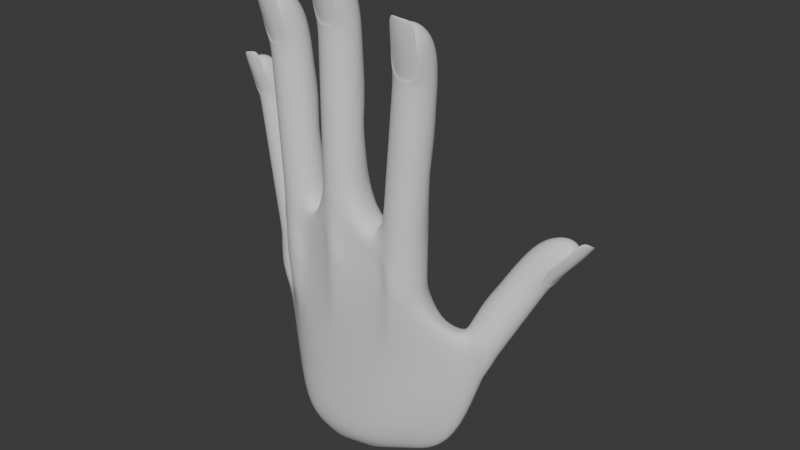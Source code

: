 # Source: hand.blend  (saved by Blender 5.0.119; exported with 4.5.12 LTS)
import bpy
from mathutils import Matrix  # noqa: F401  (used for matrix-valued properties, if any)

bpy.ops.wm.read_factory_settings(use_empty=True)
scene = bpy.context.scene
scene.name = 'Scene'

# ---- collections
col_collection = bpy.data.collections.new('Collection'); scene.collection.children.link(col_collection)

# ---- world
world_world = bpy.data.worlds.new('World'); scene.world = world_world
world_world.use_nodes = True; world_world.node_tree.nodes.clear()
_N = world_world.node_tree.nodes; _L = world_world.node_tree.links
n0 = _N.new('ShaderNodeOutputWorld'); n0.name = 'World Output'; n0.location = (200, 100)
n1 = _N.new('ShaderNodeBackground'); n1.name = 'Background'; n1.location = (-200, 100)
n1.inputs[0].default_value = (0.05088, 0.05088, 0.05088, 1.0)
_L.new(n1.outputs[0], n0.inputs[0])
n0.is_active_output = True
world_world.color = (0.05088, 0.05088, 0.05088)
world_world.sun_shadow_jitter_overblur = 0.0

# ---- meshes
me_cylinder = bpy.data.meshes.new('Cylinder')
me_cylinder.from_pydata([(-0.3509, 1.776, -4.293), (0.5051, 0.4021, 4.948), (0.3852, 1.35, -4.374), (1.222, 0.1654, 4.8), (0.7507, 0.3234, -4.407), (1.307, -0.388, 4.662), (0.5101, -0.4027, -4.372), (1.18, -0.699, 4.506), (-0.1712, -0.7448, -4.291), (0.5695, -0.9979, 4.518), (0.6088, -0.5495, 5.386), (0.6421, 1.009, -1.539), (0.6824, 1.012, -1.044), (0.8935, 1.03, 1.543), (0.9338, 1.033, 2.037), (0.2108, 1.275, 2.118), (0.1704, 1.272, 1.623), (-0.04058, 1.254, -0.9637), (-0.08092, 1.251, -1.458), (1.233, 0.3636, 1.51), (1.274, 0.367, 2.004), (0.9819, 0.3426, -1.572), (1.022, 0.346, -1.077), (0.9927, -0.3624, 1.544), (1.033, -0.3591, 2.039), (0.7413, -0.3834, -1.538), (0.7817, -0.38, -1.043), (0.3113, -0.7045, 1.625), (0.3517, -0.7012, 2.12), (0.05995, -0.7255, -1.456), (0.1003, -0.7221, -0.9618), (1.098, 0.8736, 3.9), (1.392, 0.2632, 3.357), (0.3809, 1.11, 4.048), (1.023, -0.4169, 2.838), (0.4126, -0.7158, 2.85), (0.5789, -1.019, 4.614), (1.266, -0.6819, 4.601), (1.091, -0.3669, 2.738), (0.4037, -0.7036, 2.752), (0.9935, -0.3618, 2.906), (1.171, -0.7877, 4.487), (0.4138, -0.6586, 2.914), (0.5741, -1.086, 4.498), (0.6678, -1.175, 5.562), (1.278, -0.8756, 5.55), (1.269, -0.9643, 5.531), (0.6723, -1.262, 5.542), (-0.2075, 1.395, -2.876), (0.5155, 1.153, -2.957), (0.8663, 0.333, -2.989), (0.6257, -0.393, -2.955), (-0.05564, -0.7351, -2.874), (0.777, 1.174, 0.249), (1.128, 0.3548, 0.2162), (0.05398, 1.417, 0.3297), (0.8872, -0.3712, 0.2505), (0.2058, -0.7133, 0.3318), (-1.019, 1.251, -4.212), (-0.1822, 0.06545, 4.962), (-1.235, 0.182, -4.177), (-0.2093, -0.4959, 4.837), (-0.8942, -0.5026, -4.21), (-0.067, -0.7877, 4.65), (-0.7623, 0.9087, -1.377), (-0.7219, 0.912, -0.8824), (-0.5109, 0.9296, 1.705), (-0.4706, 0.933, 2.199), (-0.7528, 0.2223, 1.739), (-0.7125, 0.2256, 2.234), (-1.004, 0.2013, -1.343), (-0.9638, 0.2047, -0.8481), (-0.4117, -0.4624, 1.706), (-0.3713, -0.459, 2.201), (-0.6631, -0.4833, -1.376), (-0.6227, -0.48, -0.881), (-0.3064, 0.7737, 4.062), (-0.5941, 0.1219, 3.586), (-0.2239, -0.5056, 2.982), (-0.1382, -0.7819, 4.763), (-0.3134, -0.4668, 2.9), (-0.1924, -0.4462, 3.042), (-0.04883, -0.8745, 4.628), (0.03126, -0.9644, 5.694), (0.04943, -1.051, 5.672), (-0.8888, 1.053, -2.794), (-1.12, 0.1917, -2.76), (-0.7787, -0.493, -2.793), (-0.6274, 1.075, 0.4111), (-0.8583, 0.2135, 0.4455), (-0.5172, -0.4712, 0.4126), (-3.345, 1.527, -3.193), (-3.345, 0.08684, 6.522), (-2.638, 1.05, -3.193), (-2.638, -0.2001, 6.454), (-2.345, -1.788e-07, -3.193), (-2.581, -0.758, 6.322), (-2.638, -0.7071, -3.193), (-2.717, -1.059, 6.149), (-3.345, -1.0, -3.193), (-3.345, -1.314, 6.089), (-3.345, -0.8702, 6.961), (-2.638, 0.6884, -0.3442), (-2.638, 0.6884, 0.1529), (-2.638, 0.6884, 3.182), (-2.638, 0.6884, 3.679), (-3.345, 0.9813, 3.679), (-3.345, 0.9813, 3.182), (-3.345, 0.9813, 0.1529), (-3.345, 0.9813, -0.3442), (-2.345, -1.788e-07, 3.182), (-2.345, -1.788e-07, 3.679), (-2.345, -1.788e-07, -0.3442), (-2.345, -1.788e-07, 0.1529), (-2.638, -0.7071, 3.182), (-2.638, -0.7071, 3.679), (-2.638, -0.7071, -0.3442), (-2.638, -0.7071, 0.1529), (-3.345, -1.0, 3.182), (-3.345, -1.0, 3.679), (-3.345, -1.0, -0.3442), (-3.345, -1.0, 0.1529), (-2.638, 0.516, 5.551), (-2.345, -0.1132, 5.038), (-3.345, 0.803, 5.619), (-2.717, -0.7649, 4.473), (-3.345, -1.02, 4.413), (-3.345, -1.335, 6.186), (-2.638, -1.048, 6.254), (-2.638, -0.7197, 4.382), (-3.345, -1.007, 4.314), (-2.748, -0.7079, 4.538), (-2.731, -1.147, 6.128), (-3.345, -0.9627, 4.477), (-3.345, -1.402, 6.068), (-3.345, -1.498, 7.138), (-2.717, -1.243, 7.198), (-2.731, -1.331, 7.177), (-3.345, -1.586, 7.117), (-3.345, 1.135, -1.768), (-2.638, 0.8425, -1.768), (-2.345, -1.788e-07, -1.768), (-2.638, -0.7071, -1.768), (-3.345, -1.0, -1.768), (-2.638, 0.8425, 1.453), (-2.345, -1.788e-07, 1.453), (-3.345, 1.135, 1.453), (-2.638, -0.7071, 1.453), (-3.345, -1.0, 1.453), (-4.052, 1.05, -3.193), (-4.052, -0.2001, 6.454), (-4.345, -1.788e-07, -3.193), (-4.108, -0.758, 6.322), (-4.052, -0.7071, -3.193), (-3.972, -1.059, 6.149), (-4.052, 0.6884, -0.3442), (-4.052, 0.6884, 0.1529), (-4.052, 0.6884, 3.182), (-4.052, 0.6884, 3.679), (-4.345, -1.788e-07, 3.182), (-4.345, -1.788e-07, 3.679), (-4.345, -1.788e-07, -0.3442), (-4.345, -1.788e-07, 0.1529), (-4.052, -0.7071, 3.182), (-4.052, -0.7071, 3.679), (-4.052, -0.7071, -0.3442), (-4.052, -0.7071, 0.1529), (-4.052, 0.516, 5.551), (-4.345, -0.1132, 5.038), (-3.972, -0.7649, 4.473), (-4.052, -1.048, 6.254), (-4.052, -0.7197, 4.382), (-3.942, -0.7079, 4.538), (-3.959, -1.147, 6.128), (-3.972, -1.243, 7.198), (-3.959, -1.331, 7.177), (-4.052, 0.8425, -1.768), (-4.345, -1.788e-07, -1.768), (-4.052, -0.7071, -1.768), (-4.052, 0.8425, 1.453), (-4.345, -1.788e-07, 1.453), (-4.052, -0.7071, 1.453), (-6.054, 1.915, -4.262), (-6.731, 0.5048, 4.997), (-5.372, 1.406, -4.199), (-6.035, 0.1848, 4.991), (-5.13, 0.3427, -4.174), (-5.997, -0.3755, 4.865), (-5.455, -0.3499, -4.199), (-6.135, -0.6704, 4.68), (-6.173, -0.6094, -4.262), (-6.768, -0.8957, 4.564), (-6.804, -0.4498, 5.434), (-5.576, 1.053, -1.359), (-5.609, 1.054, -0.8637), (-5.779, 1.062, 1.729), (-5.812, 1.064, 2.224), (-6.502, 1.39, 2.162), (-6.47, 1.388, 1.666), (-6.299, 1.38, -0.9263), (-6.267, 1.378, -1.422), (-5.52, 0.361, 1.755), (-5.552, 0.3625, 2.25), (-5.317, 0.3515, -1.333), (-5.349, 0.353, -0.8377), (-5.845, -0.3316, 1.729), (-5.877, -0.3301, 2.224), (-5.642, -0.3412, -1.359), (-5.674, -0.3396, -0.8637), (-6.563, -0.5911, 1.666), (-6.595, -0.5896, 2.162), (-6.36, -0.6007, -1.422), (-6.392, -0.5991, -0.9263), (-5.943, 0.8974, 4.091), (-5.647, 0.2536, 3.605), (-6.638, 1.217, 4.096), (-6.011, -0.3816, 3.009), (-6.644, -0.6069, 2.893), (-6.775, -0.9168, 4.661), (-6.062, -0.6629, 4.791), (-5.924, -0.3405, 2.925), (-6.637, -0.5943, 2.795), (-6.043, -0.3231, 3.071), (-6.151, -0.7575, 4.658), (-6.646, -0.5499, 2.958), (-6.771, -0.9834, 4.544), (-6.845, -1.076, 5.61), (-6.212, -0.8511, 5.726), (-6.229, -0.9382, 5.704), (-6.848, -1.164, 5.59), (-6.166, 1.528, -2.842), (-5.476, 1.202, -2.779), (-5.223, 0.3471, -2.753), (-5.548, -0.3455, -2.779), (-6.266, -0.6051, -2.842), (-5.687, 1.212, 0.4325), (-5.435, 0.357, 0.4585), (-6.377, 1.538, 0.3699), (-5.759, -0.3356, 0.4325), (-6.477, -0.5951, 0.3699), (-6.781, 1.472, -4.325), (-7.444, 0.251, 4.866), (-7.122, 0.4362, -4.351), (-7.518, -0.3041, 4.729), (-6.863, -0.2838, -4.325), (-7.385, -0.6117, 4.569), (-6.985, 1.119, -1.484), (-7.017, 1.12, -0.9889), (-7.188, 1.129, 1.604), (-7.22, 1.13, 2.099), (-7.512, 0.4545, 1.578), (-7.544, 0.4561, 2.073), (-7.309, 0.445, -1.51), (-7.341, 0.4465, -1.015), (-7.253, -0.2655, 1.604), (-7.286, -0.264, 2.099), (-7.05, -0.275, -1.484), (-7.083, -0.2735, -0.9889), (-7.351, 0.9636, 3.965), (-7.639, 0.3472, 3.428), (-7.261, -0.3229, 2.898), (-7.471, -0.5968, 4.666), (-7.332, -0.2744, 2.8), (-7.233, -0.2673, 2.965), (-7.374, -0.7, 4.549), (-7.463, -0.7924, 5.615), (-7.452, -0.8808, 5.595), (-6.884, 1.268, -2.905), (-7.215, 0.4406, -2.931), (-6.957, -0.2794, -2.905), (-7.095, 1.278, 0.3073), (-7.427, 0.4505, 0.2814), (-7.168, -0.2695, 0.3073), (-8.269, 2.861, -5.929), (-9.412, 1.807, 1.186), (-7.741, 2.466, -5.802), (-8.869, 1.559, 1.26), (-7.551, 1.636, -5.747), (-8.829, 1.12, 1.17), (-7.8, 1.094, -5.798), (-8.924, 0.8886, 1.014), (-8.354, 0.8886, -5.923), (-9.408, 0.7099, 0.857), (-9.496, 1.063, 1.524), (-8.089, 2.205, -3.62), (-8.147, 2.209, -3.239), (-8.454, 2.228, -1.248), (-8.512, 2.232, -0.8673), (-9.046, 2.484, -0.9938), (-8.988, 2.48, -1.374), (-8.681, 2.461, -3.366), (-8.623, 2.457, -3.746), (-8.252, 1.681, -1.194), (-8.31, 1.685, -0.8136), (-7.887, 1.658, -3.566), (-7.945, 1.662, -3.185), (-8.501, 1.139, -1.245), (-8.56, 1.142, -0.864), (-8.136, 1.115, -3.616), (-8.195, 1.119, -3.236), (-9.055, 0.9331, -1.37), (-9.114, 0.9369, -0.9891), (-8.69, 0.9099, -3.741), (-8.749, 0.9137, -3.361), (-8.739, 2.111, 0.5664), (-8.474, 1.607, 0.2273), (-9.281, 2.359, 0.492), (-8.716, 1.106, -0.2699), (-9.201, 0.927, -0.4271), (-9.42, 0.6939, 0.9312), (-8.875, 0.8952, 1.108), (-8.643, 1.138, -0.3257), (-9.189, 0.9364, -0.5028), (-8.745, 1.152, -0.2261), (-8.935, 0.8204, 0.9961), (-9.206, 0.972, -0.3779), (-9.409, 0.6412, 0.8413), (-9.538, 0.574, 1.661), (-9.054, 0.7527, 1.818), (-9.065, 0.6844, 1.8), (-9.539, 0.5053, 1.645), (-8.45, 2.567, -4.837), (-7.916, 2.315, -4.711), (-7.719, 1.647, -4.657), (-7.968, 1.105, -4.707), (-8.522, 0.8993, -4.832), (-8.295, 2.339, -2.244), (-8.099, 1.671, -2.19), (-8.829, 2.591, -2.37), (-8.348, 1.129, -2.24), (-8.902, 0.9234, -2.365), (-8.829, 2.513, -6.054), (-9.958, 1.605, 1.008), (-9.09, 1.702, -6.103), (-10.0, 1.171, 0.8986), (-8.888, 1.141, -6.049), (-9.89, 0.9299, 0.7909), (-9.177, 2.251, -3.871), (-9.235, 2.255, -3.491), (-9.542, 2.275, -1.5), (-9.6, 2.278, -1.119), (-9.79, 1.747, -1.55), (-9.849, 1.751, -1.169), (-9.426, 1.724, -3.922), (-9.484, 1.727, -3.541), (-9.589, 1.185, -1.496), (-9.648, 1.189, -1.116), (-9.224, 1.162, -3.868), (-9.283, 1.166, -3.487), (-9.827, 2.158, 0.3148), (-10.01, 1.672, -0.1285), (-9.682, 1.147, -0.4932), (-9.963, 0.9418, 0.8568), (-9.731, 1.184, -0.5773), (-9.664, 1.191, -0.4386), (-9.88, 0.8608, 0.7777), (-10.02, 0.794, 1.595), (-10.01, 0.7248, 1.582), (-9.004, 2.361, -4.962), (-9.258, 1.713, -5.013), (-9.056, 1.151, -4.959), (-9.383, 2.385, -2.496), (-9.637, 1.737, -2.546), (-9.436, 1.175, -2.492), (4.678, 4.819, -4.543), (4.951, 5.337, -5.078), (5.42, 5.202, -5.384), (5.629, 4.947, -5.542), (5.813, 4.319, -5.319), (5.722, 4.753, -4.467), (1.807, 3.157, -10.06), (1.988, 3.344, -9.653), (2.937, 4.321, -7.509), (3.118, 4.508, -7.1), (2.815, 3.965, -6.619), (2.634, 3.779, -7.029), (1.685, 2.801, -9.173), (1.504, 2.615, -9.582), (3.586, 4.41, -7.878), (3.767, 4.596, -7.468), (2.456, 3.246, -10.43), (2.638, 3.432, -10.02), (4.225, 3.985, -7.926), (4.407, 4.172, -7.517), (3.096, 2.821, -10.48), (3.277, 3.008, -10.07), (4.463, 3.302, -7.621), (4.644, 3.489, -7.212), (3.334, 2.138, -10.17), (3.515, 2.325, -9.765), (3.96, 5.17, -5.608), (4.367, 5.08, -6.382), (3.687, 4.651, -5.074), (4.746, 4.388, -6.835), (4.93, 3.76, -6.613), (5.868, 4.35, -5.246), (5.661, 5.058, -5.497), (4.675, 4.433, -6.941), (4.882, 3.726, -6.69), (4.715, 4.399, -6.748), (5.702, 4.906, -5.577), (4.901, 3.798, -6.543), (5.887, 4.29, -5.362), (6.366, 4.669, -4.509), (6.182, 5.297, -4.732), (6.254, 5.256, -4.768), (6.439, 4.64, -4.553), (2.32, 3.87, -8.535), (3.112, 3.921, -8.949), (2.017, 3.327, -8.055), (3.751, 3.497, -8.998), (3.989, 2.813, -8.693), (4.885, 4.111, -4.292), (5.35, 3.878, -4.536), (5.571, 3.858, -4.845), (1.742, 1.931, -9.277), (1.923, 2.118, -8.867), (2.871, 3.095, -6.724), (3.053, 3.282, -6.314), (3.493, 2.675, -6.767), (3.675, 2.862, -6.357), (2.364, 1.511, -9.32), (2.545, 1.698, -8.911), (4.16, 2.759, -7.141), (4.341, 2.946, -6.731), (3.031, 1.595, -9.694), (3.212, 1.782, -9.284), (3.894, 3.944, -4.823), (4.275, 3.346, -5.271), (4.688, 3.299, -6.138), (5.595, 3.831, -4.711), (4.609, 3.207, -6.156), (4.66, 3.364, -6.085), (5.645, 3.841, -4.896), (6.124, 4.208, -4.035), (6.198, 4.191, -4.086), (2.255, 2.644, -7.75), (3.019, 2.187, -7.839), (3.686, 2.271, -8.213), (-1.698, 0.06942, -4.453), (-1.745, -0.6049, -4.789), (-1.807, 1.151, -4.789), (-4.737, 0.1713, -4.692), (-4.712, 1.228, -4.705), (-4.753, -0.5285, -4.705), (-7.433, 1.036, -6.138), (-7.353, 1.969, -6.166), (-7.424, 0.4051, -6.168), (0.4031, -0.4027, -5.403), (-0.2782, -0.7448, -5.322), (-1.001, -0.5026, -5.241), (-2.647, -0.7071, -4.516), (-3.355, -1.0, -4.516), (-3.345, 1.527, -4.781), (-4.062, -0.7071, -4.516), (-8.879, 1.702, -7.494), (-8.627, 2.513, -7.408), (-5.426, -0.3499, -5.464), (-6.144, -0.6094, -5.527), (0.7507, 0.3234, -5.57), (-6.834, -0.2838, -5.589), (-8.096, 2.861, -7.333), (-5.941, 1.915, -5.648), (-7.614, 1.094, -7.084), (-8.145, 0.8886, -7.286), (0.3852, 1.35, -5.537), (-8.656, 1.141, -7.487), (-0.5292, 1.776, -5.809), (0.4031, -0.4027, -7.31), (-0.2782, -0.7448, -7.228), (-1.001, -0.5026, -7.147), (-2.647, -0.7071, -6.422), (-3.355, -1.0, -6.422), (-3.345, 2.709, -6.688), (-4.062, -0.7071, -6.422), (-8.879, 1.702, -9.401), (-8.627, 2.513, -9.315), (-5.426, -0.3499, -7.37), (-6.144, -0.6094, -7.433), (0.7507, 0.3234, -7.476), (-6.834, -0.2838, -7.495), (-8.096, 3.02, -9.24), (-5.941, 3.097, -7.554), (-7.614, 1.094, -8.99), (-8.145, 0.8886, -9.192), (0.3852, 1.35, -7.443), (-8.656, 1.141, -9.393), (-1.605, 2.958, -7.497), (-8.627, 2.513, -8.362), (-8.879, 1.702, -8.448), (-5.426, -0.3499, -6.417), (0.7507, 0.3234, -6.523), (0.3852, 1.35, -6.49), (-8.096, 2.861, -8.286), (-4.062, -0.7071, -5.469), (-6.834, -0.2838, -6.542), (0.4031, -0.4027, -6.356), (-7.614, 1.094, -8.037), (-3.345, 1.527, -5.735), (-5.941, 1.915, -6.601), (-1.001, -0.5026, -6.194), (-2.647, -0.7071, -5.469), (-0.5292, 1.776, -6.762), (-8.656, 1.141, -8.44), (-5.718, -0.4555, -6.443), (-6.144, -0.6094, -6.025), (-6.553, -0.4162, -6.517), (-6.144, -0.6094, -6.934), (-5.718, -0.4555, -5.988), (-6.553, -0.4162, -6.062), (-6.553, -0.4162, -6.971), (-5.718, -0.4555, -6.897), (0.1257, -0.542, -6.323), (-0.2782, -0.7448, -5.821), (-0.7068, -0.6012, -6.227), (-0.2782, -0.7448, -6.73), (0.1257, -0.542, -5.869), (-0.7068, -0.6012, -5.773), (-0.7068, -0.6012, -6.682), (0.1257, -0.542, -6.778), (-7.745, 1.043, -8.087), (-8.145, 0.8886, -7.784), (-8.529, 1.078, -8.39), (-8.145, 0.8886, -8.694), (-7.745, 1.043, -7.632), (-8.529, 1.078, -7.936), (-8.529, 1.078, -8.845), (-7.745, 1.043, -8.541), (-2.935, -0.8261, -5.469), (-3.355, -1.0, -5.014), (-3.774, -0.8261, -5.469), (-3.355, -1.0, -5.923), (-2.935, -0.8261, -5.014), (-3.774, -0.8261, -5.014), (-3.774, -0.8261, -5.923), (-2.935, -0.8261, -5.923), (-0.2782, -0.7448, -6.275), (-3.355, -1.0, -5.469), (-6.144, -0.6094, -6.48), (-8.145, 0.8886, -8.239), (1.744, 2.727, -10.9), (0.4709, 2.212, -11.08), (1.232, 1.009, -8.642), (0.9026, 1.843, -8.799), (1.402, 0.5131, -8.487), (1.591, 2.836, -11.53), (2.324, 3.075, -11.5), (2.789, 2.07, -11.6), (2.215, 1.441, -11.42), (-0.8326, -0.3348, -10.75), (-3.877, -0.5539, -10.4), (-3.722, 1.529, -10.48), (-8.723, 1.688, -10.84), (-8.484, 2.418, -10.82), (-6.376, -0.202, -10.68), (-7.979, 2.733, -10.8), (-6.193, 1.879, -10.72), (-8.018, 1.106, -10.79), (-2.386, 1.754, -10.54), (0.7731, 0.6195, -11.1), (-2.272, 2.354, -17.16), (-1.961, 2.287, -17.13), (-1.654, 1.699, -17.12), (-2.007, 1.484, -17.11), (-3.431, 0.6083, -17.05), (-4.346, 0.4955, -17.17), (-4.184, 2.546, -17.28), (-6.302, 1.606, -17.15), (-6.191, 1.964, -17.15), (-5.577, 0.6683, -17.2), (-5.956, 2.119, -17.14), (-5.404, 2.374, -17.3), (-5.974, 1.313, -17.14), (-3.494, 2.404, -17.06), (-2.859, 2.547, -17.19), (-2.262, 0.8216, -17.05), (1.904, 1.938, -14.56), (1.442, 2.904, -14.52), (0.8168, 3.264, -14.54), (-7.221, 4.125, -14.65), (-8.19, 2.321, -14.02), (-8.391, 1.672, -14.04), (-7.798, 1.151, -14.0), (-6.463, -0.01234, -13.87), (-4.308, -0.3248, -13.71), (-5.473, 4.643, -14.38), (-1.215, -0.1262, -14.08), (0.1382, 0.7226, -14.28), (-4.212, 2.142, -13.89), (-2.745, 4.645, -14.38), (1.353, 1.454, -14.46), (-0.7408, 4.135, -14.79), (0.6391, 1.86, -16.48), (-7.114, 3.151, -16.54), (-7.918, 1.663, -16.29), (-6.45, 0.09913, -16.28), (-5.962, 2.975, -16.49), (-2.295, -0.00351, -16.22), (-4.376, 1.785, -16.26), (-2.692, 2.889, -16.44), (-1.629, 2.955, -16.58), (0.1644, 2.804, -16.48), (-0.4193, 2.843, -16.49), (-7.732, 2.264, -16.29), (-7.369, 1.177, -16.28), (-4.419, -0.1901, -16.18), (-1.042, 0.7832, -16.33), (0.08477, 1.461, -16.44)], [], [(37, 5, 10), (3, 1, 10), (5, 3, 10), (36, 37, 10), (26, 30, 29, 25), (24, 28, 27, 23), (22, 26, 25, 21), (20, 24, 23, 19), (12, 22, 21, 11), (14, 20, 19, 13), (17, 12, 11, 18), (15, 14, 13, 16), (48, 18, 11, 49), (53, 13, 19, 54), (49, 11, 21, 50), (55, 16, 13, 53), (31, 3, 5, 32), (33, 1, 3, 31), (32, 5, 37, 38), (54, 19, 23, 56), (50, 21, 25, 51), (35, 34, 40, 42), (56, 23, 27, 57), (51, 25, 29, 52), (24, 38, 39, 28), (20, 32, 38, 24), (15, 33, 31, 14), (14, 31, 32, 20), (41, 7, 45, 46), (7, 34, 38, 37), (34, 35, 39, 38), (34, 7, 41, 40), (37, 36, 9, 7), (40, 41, 43, 42), (45, 44, 47, 46), (7, 9, 44, 45), (43, 41, 46, 47), (6, 51, 52, 8), (4, 50, 51, 6), (2, 49, 50, 4), (0, 48, 49, 2), (26, 56, 57, 30), (22, 54, 56, 26), (17, 55, 53, 12), (12, 53, 54, 22), (79, 10, 61), (59, 10, 1), (61, 10, 59), (36, 10, 79), (75, 74, 29, 30), (73, 72, 27, 28), (71, 70, 74, 75), (69, 68, 72, 73), (65, 64, 70, 71), (67, 66, 68, 69), (17, 18, 64, 65), (15, 16, 66, 67), (48, 85, 64, 18), (88, 89, 68, 66), (85, 86, 70, 64), (55, 88, 66, 16), (76, 77, 61, 59), (33, 76, 59, 1), (77, 80, 79, 61), (89, 90, 72, 68), (86, 87, 74, 70), (35, 42, 81, 78), (90, 57, 27, 72), (87, 52, 29, 74), (73, 28, 39, 80), (69, 73, 80, 77), (15, 67, 76, 33), (67, 69, 77, 76), (82, 84, 83, 63), (63, 79, 80, 78), (78, 80, 39, 35), (78, 81, 82, 63), (79, 63, 9, 36), (81, 42, 43, 82), (83, 84, 47, 44), (63, 83, 44, 9), (43, 47, 84, 82), (62, 8, 52, 87), (60, 62, 87, 86), (58, 60, 86, 85), (0, 58, 85, 48), (75, 30, 57, 90), (71, 75, 90, 89), (17, 65, 88, 55), (65, 71, 89, 88), (128, 96, 101), (94, 92, 101), (96, 94, 101), (127, 128, 101), (117, 121, 120, 116), (115, 119, 118, 114), (113, 117, 116, 112), (111, 115, 114, 110), (103, 113, 112, 102), (105, 111, 110, 104), (108, 103, 102, 109), (106, 105, 104, 107), (139, 109, 102, 140), (144, 104, 110, 145), (140, 102, 112, 141), (146, 107, 104, 144), (122, 94, 96, 123), (124, 92, 94, 122), (123, 96, 128, 129), (145, 110, 114, 147), (141, 112, 116, 142), (126, 125, 131, 133), (147, 114, 118, 148), (142, 116, 120, 143), (115, 129, 130, 119), (111, 123, 129, 115), (106, 124, 122, 105), (105, 122, 123, 111), (132, 98, 136, 137), (98, 125, 129, 128), (125, 126, 130, 129), (125, 98, 132, 131), (128, 127, 100, 98), (131, 132, 134, 133), (136, 135, 138, 137), (98, 100, 135, 136), (134, 132, 137, 138), (97, 142, 143, 99), (95, 141, 142, 97), (93, 140, 141, 95), (91, 139, 140, 93), (117, 147, 148, 121), (113, 145, 147, 117), (108, 146, 144, 103), (103, 144, 145, 113), (170, 101, 152), (150, 101, 92), (152, 101, 150), (127, 101, 170), (166, 165, 120, 121), (164, 163, 118, 119), (162, 161, 165, 166), (160, 159, 163, 164), (156, 155, 161, 162), (158, 157, 159, 160), (108, 109, 155, 156), (106, 107, 157, 158), (139, 176, 155, 109), (179, 180, 159, 157), (176, 177, 161, 155), (146, 179, 157, 107), (167, 168, 152, 150), (124, 167, 150, 92), (168, 171, 170, 152), (180, 181, 163, 159), (177, 178, 165, 161), (126, 133, 172, 169), (181, 148, 118, 163), (178, 143, 120, 165), (164, 119, 130, 171), (160, 164, 171, 168), (106, 158, 167, 124), (158, 160, 168, 167), (173, 175, 174, 154), (154, 170, 171, 169), (169, 171, 130, 126), (169, 172, 173, 154), (170, 154, 100, 127), (172, 133, 134, 173), (174, 175, 138, 135), (154, 174, 135, 100), (134, 138, 175, 173), (153, 99, 143, 178), (151, 153, 178, 177), (149, 151, 177, 176), (91, 149, 176, 139), (166, 121, 148, 181), (162, 166, 181, 180), (108, 156, 179, 146), (156, 162, 180, 179), (219, 187, 192), (185, 183, 192), (187, 185, 192), (218, 219, 192), (208, 212, 211, 207), (206, 210, 209, 205), (204, 208, 207, 203), (202, 206, 205, 201), (194, 204, 203, 193), (196, 202, 201, 195), (199, 194, 193, 200), (197, 196, 195, 198), (230, 200, 193, 231), (235, 195, 201, 236), (231, 193, 203, 232), (237, 198, 195, 235), (213, 185, 187, 214), (215, 183, 185, 213), (214, 187, 219, 220), (236, 201, 205, 238), (232, 203, 207, 233), (217, 216, 222, 224), (238, 205, 209, 239), (233, 207, 211, 234), (206, 220, 221, 210), (202, 214, 220, 206), (197, 215, 213, 196), (196, 213, 214, 202), (223, 189, 227, 228), (189, 216, 220, 219), (216, 217, 221, 220), (216, 189, 223, 222), (219, 218, 191, 189), (222, 223, 225, 224), (227, 226, 229, 228), (189, 191, 226, 227), (225, 223, 228, 229), (188, 233, 234, 190), (186, 232, 233, 188), (184, 231, 232, 186), (182, 230, 231, 184), (208, 238, 239, 212), (204, 236, 238, 208), (199, 237, 235, 194), (194, 235, 236, 204), (261, 192, 243), (241, 192, 183), (243, 192, 241), (218, 192, 261), (257, 256, 211, 212), (255, 254, 209, 210), (253, 252, 256, 257), (251, 250, 254, 255), (247, 246, 252, 253), (249, 248, 250, 251), (199, 200, 246, 247), (197, 198, 248, 249), (230, 267, 246, 200), (270, 271, 250, 248), (267, 268, 252, 246), (237, 270, 248, 198), (258, 259, 243, 241), (215, 258, 241, 183), (259, 262, 261, 243), (271, 272, 254, 250), (268, 269, 256, 252), (217, 224, 263, 260), (272, 239, 209, 254), (269, 234, 211, 256), (255, 210, 221, 262), (251, 255, 262, 259), (197, 249, 258, 215), (249, 251, 259, 258), (264, 266, 265, 245), (245, 261, 262, 260), (260, 262, 221, 217), (260, 263, 264, 245), (261, 245, 191, 218), (263, 224, 225, 264), (265, 266, 229, 226), (245, 265, 226, 191), (225, 229, 266, 264), (244, 190, 234, 269), (242, 244, 269, 268), (240, 242, 268, 267), (182, 240, 267, 230), (257, 212, 239, 272), (253, 257, 272, 271), (199, 247, 270, 237), (247, 253, 271, 270), (310, 278, 283), (276, 274, 283), (278, 276, 283), (309, 310, 283), (299, 303, 302, 298), (297, 301, 300, 296), (295, 299, 298, 294), (293, 297, 296, 292), (285, 295, 294, 284), (287, 293, 292, 286), (290, 285, 284, 291), (288, 287, 286, 289), (321, 291, 284, 322), (326, 286, 292, 327), (322, 284, 294, 323), (328, 289, 286, 326), (304, 276, 278, 305), (306, 274, 276, 304), (305, 278, 310, 311), (327, 292, 296, 329), (323, 294, 298, 324), (308, 307, 313, 315), (329, 296, 300, 330), (324, 298, 302, 325), (297, 311, 312, 301), (293, 305, 311, 297), (288, 306, 304, 287), (287, 304, 305, 293), (314, 280, 318, 319), (280, 307, 311, 310), (307, 308, 312, 311), (307, 280, 314, 313), (310, 309, 282, 280), (313, 314, 316, 315), (318, 317, 320, 319), (280, 282, 317, 318), (316, 314, 319, 320), (279, 324, 325, 281), (277, 323, 324, 279), (275, 322, 323, 277), (273, 321, 322, 275), (299, 329, 330, 303), (295, 327, 329, 299), (290, 328, 326, 285), (285, 326, 327, 295), (352, 283, 334), (332, 283, 274), (334, 283, 332), (309, 283, 352), (348, 347, 302, 303), (346, 345, 300, 301), (344, 343, 347, 348), (342, 341, 345, 346), (338, 337, 343, 344), (340, 339, 341, 342), (290, 291, 337, 338), (288, 289, 339, 340), (321, 358, 337, 291), (361, 362, 341, 339), (358, 359, 343, 337), (328, 361, 339, 289), (349, 350, 334, 332), (306, 349, 332, 274), (350, 353, 352, 334), (362, 363, 345, 341), (359, 360, 347, 343), (308, 315, 354, 351), (363, 330, 300, 345), (360, 325, 302, 347), (346, 301, 312, 353), (342, 346, 353, 350), (288, 340, 349, 306), (340, 342, 350, 349), (355, 357, 356, 336), (336, 352, 353, 351), (351, 353, 312, 308), (351, 354, 355, 336), (352, 336, 282, 309), (354, 315, 316, 355), (356, 357, 320, 317), (336, 356, 317, 282), (316, 320, 357, 355), (335, 281, 325, 360), (333, 335, 360, 359), (331, 333, 359, 358), (273, 331, 358, 321), (348, 303, 330, 363), (344, 348, 363, 362), (290, 338, 361, 328), (338, 344, 362, 361), (396, 366, 369), (365, 364, 369), (366, 365, 369), (395, 396, 369), (385, 389, 388, 384), (383, 387, 386, 382), (381, 385, 384, 380), (379, 383, 382, 378), (371, 381, 380, 370), (373, 379, 378, 372), (376, 371, 370, 377), (374, 373, 372, 375), (407, 372, 378, 408), (409, 375, 372, 407), (390, 365, 366, 391), (392, 364, 365, 390), (391, 366, 396, 397), (408, 378, 382, 410), (394, 393, 399, 401), (410, 382, 386, 411), (383, 397, 398, 387), (379, 391, 397, 383), (374, 392, 390, 373), (373, 390, 391, 379), (400, 367, 404, 405), (367, 393, 397, 396), (393, 394, 398, 397), (393, 367, 400, 399), (396, 395, 368, 367), (399, 400, 402, 401), (404, 403, 406, 405), (367, 368, 403, 404), (402, 400, 405, 406), (385, 410, 411, 389), (381, 408, 410, 385), (376, 409, 407, 371), (371, 407, 408, 381), (430, 369, 413), (412, 369, 364), (413, 369, 412), (395, 369, 430), (426, 425, 388, 389), (424, 423, 386, 387), (422, 421, 425, 426), (420, 419, 423, 424), (416, 415, 421, 422), (418, 417, 419, 420), (376, 377, 415, 416), (374, 375, 417, 418), (436, 437, 419, 417), (409, 436, 417, 375), (427, 428, 413, 412), (392, 427, 412, 364), (428, 431, 430, 413), (437, 438, 423, 419), (394, 401, 432, 429), (438, 411, 386, 423), (424, 387, 398, 431), (420, 424, 431, 428), (374, 418, 427, 392), (418, 420, 428, 427), (433, 435, 434, 414), (414, 430, 431, 429), (429, 431, 398, 394), (429, 432, 433, 414), (430, 414, 368, 395), (432, 401, 402, 433), (434, 435, 406, 403), (414, 434, 403, 368), (402, 406, 435, 433), (426, 389, 411, 438), (422, 426, 438, 437), (376, 416, 436, 409), (416, 422, 437, 436), (440, 439, 95, 97), (442, 443, 184, 186), (444, 442, 186, 188), (445, 446, 275, 277), (447, 445, 277, 279), (60, 58, 441, 439), (62, 60, 439, 440), (153, 151, 442, 444), (151, 149, 443, 442), (244, 242, 445, 447), (242, 240, 446, 445), (462, 461, 446), (462, 443, 453), (279, 281, 464, 463), (0, 2, 465, 467), (6, 8, 449, 448), (99, 153, 454, 452), (462, 182, 184, 443), (2, 4, 459, 465), (97, 99, 452, 451), (190, 244, 460, 458), (461, 273, 275, 446), (188, 190, 458, 457), (281, 335, 466, 464), (8, 62, 450, 449), (279, 463, 447), (467, 441, 58, 0), (441, 467, 453), (447, 460, 244), (188, 457, 444), (444, 454, 153), (97, 451, 440), (440, 450, 62), (6, 448, 459, 4), (91, 453, 443, 149), (182, 462, 446, 240), (441, 453, 91, 93), (457, 454, 444), (463, 460, 447), (451, 450, 440), (333, 331, 456, 455), (95, 439, 441, 93), (331, 273, 461, 456), (333, 455, 466, 335), (489, 488, 476, 475), (492, 491, 479, 485), (488, 493, 481, 476), (494, 490, 477, 474), (495, 497, 483, 480), (499, 498, 473, 482), (500, 501, 471, 470), (502, 492, 485, 487), (493, 499, 482, 481), (503, 489, 475, 486), (491, 496, 468, 479), (498, 502, 487, 473), (453, 467, 502, 498), (459, 448, 496, 491), (466, 455, 489, 503), (461, 462, 499, 493), (467, 465, 492, 502), (450, 451, 501, 500), (462, 453, 498, 499), (460, 463, 497, 495), (454, 457, 490, 494), (456, 461, 493, 488), (465, 459, 491, 492), (455, 456, 488, 489), (542, 543, 485, 479), (544, 542, 479, 468), (454, 533, 529, 452), (494, 530, 533, 454), (474, 534, 530, 494), (472, 531, 534, 474), (471, 535, 531, 472), (501, 528, 535, 471), (451, 532, 528, 501), (452, 529, 532, 451), (516, 513, 536, 512), (513, 517, 514, 536), (512, 536, 515, 519), (536, 514, 518, 515), (532, 529, 537, 528), (529, 533, 530, 537), (528, 537, 531, 535), (537, 530, 534, 531), (509, 506, 538, 505), (506, 510, 507, 538), (505, 538, 504, 508), (538, 507, 511, 504), (525, 522, 539, 521), (522, 526, 523, 539), (521, 539, 520, 524), (539, 523, 527, 520), (421, 415, 542, 544), (415, 377, 543, 542), (543, 377, 370, 540), (487, 485, 543, 541), (543, 540, 541), (478, 480, 554), (476, 481, 555, 553), (486, 475, 552, 557), (483, 484, 557), (425, 421, 548, 547), (370, 380, 546, 545), (468, 469, 549), (474, 477, 554, 550), (481, 482, 556, 555), (469, 470, 549), (480, 483, 557, 554), (380, 384, 547, 546), (388, 425, 547), (540, 370, 545, 541), (484, 486, 557), (384, 388, 547), (471, 472, 550), (470, 471, 550, 549), (487, 541, 558), (472, 474, 550), (475, 476, 553, 552), (482, 473, 551, 556), (477, 478, 554), (421, 544, 559, 548), (473, 487, 558, 551), (544, 468, 549, 559), (601, 592, 562, 561), (602, 601, 561, 560), (603, 593, 570, 568), (604, 594, 567, 572), (605, 595, 569, 565), (594, 603, 568, 567), (593, 596, 571, 570), (606, 597, 564, 575), (597, 605, 565, 564), (596, 598, 566, 571), (600, 602, 560, 574), (598, 599, 573, 566), (595, 604, 572, 569), (599, 600, 574, 573), (607, 606, 575, 563), (592, 607, 563, 562), (547, 548, 590, 576), (548, 559, 587, 590), (558, 541, 591, 589), (554, 557, 582, 583), (551, 558, 589, 588), (541, 545, 578, 591), (556, 551, 588, 585), (549, 550, 584, 586), (559, 549, 586, 587), (555, 556, 585, 579), (552, 553, 580, 581), (550, 554, 583, 584), (557, 552, 581, 582), (553, 555, 579, 580), (545, 546, 577, 578), (546, 547, 576, 577), (576, 590, 607, 592), (590, 587, 606, 607), (589, 591, 600, 599), (583, 582, 604, 595), (588, 589, 599, 598), (591, 578, 602, 600), (585, 588, 598, 596), (586, 584, 605, 597), (587, 586, 597, 606), (579, 585, 596, 593), (581, 580, 603, 594), (584, 583, 595, 605), (582, 581, 594, 604), (580, 579, 593, 603), (578, 577, 601, 602), (577, 576, 592, 601), (458, 505, 508, 457), (460, 509, 505, 458), (495, 506, 509, 460), (480, 510, 506, 495), (478, 507, 510, 480), (477, 511, 507, 478), (490, 504, 511, 477), (457, 508, 504, 490), (463, 524, 520, 497), (464, 521, 524, 463), (466, 525, 521, 464), (503, 522, 525, 466), (486, 526, 522, 503), (484, 523, 526, 486), (483, 527, 523, 484), (497, 520, 527, 483), (470, 518, 514, 500), (469, 515, 518, 470), (468, 519, 515, 469), (496, 512, 519, 468), (448, 516, 512, 496), (450, 517, 513, 449), (500, 514, 517, 450), (449, 513, 516, 448)])
me_cylinder.polygons.foreach_set('use_smooth', [True] * 631)
_uv = me_cylinder.uv_layers.new(name='UVMap')
_uv.uv.foreach_set('vector', [0.625, 1.0, 0.75, 1.0, 0.625, 1.0, 0.875, 1.0, 1.0, 1.0, 0.875, 1.0, 0.75, 1.0, 0.875, 1.0, 0.75, 1.0, 0.5, 1.0, 0.625, 1.0, 0.5, 1.0, 0.625, 0.68, 0.5, 0.68, 0.5, 0.6533, 0.625, 0.6533, 0.625, 0.8467, 0.5, 0.8467, 0.5, 0.82, 0.625, 0.82, 0.75, 0.68, 0.625, 0.68, 0.625, 0.6533, 0.75, 0.6533, 0.75, 0.8467, 0.625, 0.8467, 0.625, 0.82, 0.75, 0.82, 0.875, 0.68, 0.75, 0.68, 0.75, 0.6533, 0.875, 0.6533, 0.875, 0.8467, 0.75, 0.8467, 0.75, 0.82, 0.875, 0.82, 1.0, 0.68, 0.875, 0.68, 0.875, 0.6533, 1.0, 0.6533, 1.0, 0.8467, 0.875, 0.8467, 0.875, 0.82, 1.0, 0.82, 1.0, 0.5766, 1.0, 0.6533, 0.875, 0.6533, 0.875, 0.5766, 0.875, 0.75, 0.875, 0.82, 0.75, 0.82, 0.75, 0.75, 0.875, 0.5766, 0.875, 0.6533, 0.75, 0.6533, 0.75, 0.5766, 1.0, 0.75, 1.0, 0.82, 0.875, 0.82, 0.875, 0.75, 0.875, 0.9234, 0.875, 1.0, 0.75, 1.0, 0.75, 0.9234, 1.0, 0.9234, 1.0, 1.0, 0.875, 1.0, 0.875, 0.9234, 0.75, 0.9234, 0.75, 1.0, 0.625, 1.0, 0.625, 0.9234, 0.75, 0.75, 0.75, 0.82, 0.625, 0.82, 0.625, 0.75, 0.75, 0.5766, 0.75, 0.6533, 0.625, 0.6533, 0.625, 0.5766, 0.5, 0.9287, 0.611, 0.9287, 0.611, 0.9287, 0.5, 0.9287, 0.625, 0.75, 0.625, 0.82, 0.5, 0.82, 0.5, 0.75, 0.625, 0.5766, 0.625, 0.6533, 0.5, 0.6533, 0.5, 0.5766, 0.625, 0.8467, 0.625, 0.9234, 0.5, 0.9234, 0.5, 0.8467, 0.75, 0.8467, 0.75, 0.9234, 0.625, 0.9234, 0.625, 0.8467, 1.0, 0.8467, 1.0, 0.9234, 0.875, 0.9234, 0.875, 0.8467, 0.875, 0.8467, 0.875, 0.9234, 0.75, 0.9234, 0.75, 0.8467, 0.611, 0.9946, 0.611, 0.9946, 0.611, 0.9946, 0.611, 0.9946, 0.611, 0.9946, 0.611, 0.9287, 0.625, 0.9234, 0.625, 1.0, 0.611, 0.9287, 0.5, 0.9287, 0.5, 0.9234, 0.625, 0.9234, 0.611, 0.9287, 0.611, 0.9946, 0.611, 0.9946, 0.611, 0.9287, 0.625, 1.0, 0.5, 1.0, 0.5, 0.9946, 0.611, 0.9946, 0.611, 0.9287, 0.611, 0.9946, 0.5, 0.9946, 0.5, 0.9287, 0.611, 0.9946, 0.5, 0.9946, 0.5, 0.9946, 0.611, 0.9946, 0.611, 0.9946, 0.5, 0.9946, 0.5, 0.9946, 0.611, 0.9946, 0.5, 0.9946, 0.611, 0.9946, 0.611, 0.9946, 0.5, 0.9946, 0.625, 0.5, 0.625, 0.5766, 0.5, 0.5766, 0.5, 0.5, 0.75, 0.5, 0.75, 0.5766, 0.625, 0.5766, 0.625, 0.5, 0.875, 0.5, 0.875, 0.5766, 0.75, 0.5766, 0.75, 0.5, 1.0, 0.5, 1.0, 0.5766, 0.875, 0.5766, 0.875, 0.5, 0.625, 0.68, 0.625, 0.75, 0.5, 0.75, 0.5, 0.68, 0.75, 0.68, 0.75, 0.75, 0.625, 0.75, 0.625, 0.68, 1.0, 0.68, 1.0, 0.75, 0.875, 0.75, 0.875, 0.68, 0.875, 0.68, 0.875, 0.75, 0.75, 0.75, 0.75, 0.68, 0.625, 1.0, 0.625, 1.0, 0.75, 1.0, 0.875, 1.0, 0.875, 1.0, 1.0, 1.0, 0.75, 1.0, 0.75, 1.0, 0.875, 1.0, 0.5, 1.0, 0.5, 1.0, 0.625, 1.0, 0.625, 0.68, 0.625, 0.6533, 0.5, 0.6533, 0.5, 0.68, 0.625, 0.8467, 0.625, 0.82, 0.5, 0.82, 0.5, 0.8467, 0.75, 0.68, 0.75, 0.6533, 0.625, 0.6533, 0.625, 0.68, 0.75, 0.8467, 0.75, 0.82, 0.625, 0.82, 0.625, 0.8467, 0.875, 0.68, 0.875, 0.6533, 0.75, 0.6533, 0.75, 0.68, 0.875, 0.8467, 0.875, 0.82, 0.75, 0.82, 0.75, 0.8467, 1.0, 0.68, 1.0, 0.6533, 0.875, 0.6533, 0.875, 0.68, 1.0, 0.8467, 1.0, 0.82, 0.875, 0.82, 0.875, 0.8467, 1.0, 0.5766, 0.875, 0.5766, 0.875, 0.6533, 1.0, 0.6533, 0.875, 0.75, 0.75, 0.75, 0.75, 0.82, 0.875, 0.82, 0.875, 0.5766, 0.75, 0.5766, 0.75, 0.6533, 0.875, 0.6533, 1.0, 0.75, 0.875, 0.75, 0.875, 0.82, 1.0, 0.82, 0.875, 0.9234, 0.75, 0.9234, 0.75, 1.0, 0.875, 1.0, 1.0, 0.9234, 0.875, 0.9234, 0.875, 1.0, 1.0, 1.0, 0.75, 0.9234, 0.625, 0.9234, 0.625, 1.0, 0.75, 1.0, 0.75, 0.75, 0.625, 0.75, 0.625, 0.82, 0.75, 0.82, 0.75, 0.5766, 0.625, 0.5766, 0.625, 0.6533, 0.75, 0.6533, 0.5, 0.9287, 0.5, 0.9287, 0.611, 0.9287, 0.611, 0.9287, 0.625, 0.75, 0.5, 0.75, 0.5, 0.82, 0.625, 0.82, 0.625, 0.5766, 0.5, 0.5766, 0.5, 0.6533, 0.625, 0.6533, 0.625, 0.8467, 0.5, 0.8467, 0.5, 0.9234, 0.625, 0.9234, 0.75, 0.8467, 0.625, 0.8467, 0.625, 0.9234, 0.75, 0.9234, 1.0, 0.8467, 0.875, 0.8467, 0.875, 0.9234, 1.0, 0.9234, 0.875, 0.8467, 0.75, 0.8467, 0.75, 0.9234, 0.875, 0.9234, 0.611, 0.9946, 0.611, 0.9946, 0.611, 0.9946, 0.611, 0.9946, 0.611, 0.9946, 0.625, 1.0, 0.625, 0.9234, 0.611, 0.9287, 0.611, 0.9287, 0.625, 0.9234, 0.5, 0.9234, 0.5, 0.9287, 0.611, 0.9287, 0.611, 0.9287, 0.611, 0.9946, 0.611, 0.9946, 0.625, 1.0, 0.611, 0.9946, 0.5, 0.9946, 0.5, 1.0, 0.611, 0.9287, 0.5, 0.9287, 0.5, 0.9946, 0.611, 0.9946, 0.611, 0.9946, 0.611, 0.9946, 0.5, 0.9946, 0.5, 0.9946, 0.611, 0.9946, 0.611, 0.9946, 0.5, 0.9946, 0.5, 0.9946, 0.5, 0.9946, 0.5, 0.9946, 0.611, 0.9946, 0.611, 0.9946, 0.625, 0.5, 0.5, 0.5, 0.5, 0.5766, 0.625, 0.5766, 0.75, 0.5, 0.625, 0.5, 0.625, 0.5766, 0.75, 0.5766, 0.875, 0.5, 0.75, 0.5, 0.75, 0.5766, 0.875, 0.5766, 1.0, 0.5, 0.875, 0.5, 0.875, 0.5766, 1.0, 0.5766, 0.625, 0.68, 0.5, 0.68, 0.5, 0.75, 0.625, 0.75, 0.75, 0.68, 0.625, 0.68, 0.625, 0.75, 0.75, 0.75, 1.0, 0.68, 0.875, 0.68, 0.875, 0.75, 1.0, 0.75, 0.875, 0.68, 0.75, 0.68, 0.75, 0.75, 0.875, 0.75, 0.625, 1.0, 0.75, 1.0, 0.625, 1.0, 0.875, 1.0, 1.0, 1.0, 0.875, 1.0, 0.75, 1.0, 0.875, 1.0, 0.75, 1.0, 0.5, 1.0, 0.625, 1.0, 0.5, 1.0, 0.625, 0.68, 0.5, 0.68, 0.5, 0.6533, 0.625, 0.6533, 0.625, 0.8467, 0.5, 0.8467, 0.5, 0.82, 0.625, 0.82, 0.75, 0.68, 0.625, 0.68, 0.625, 0.6533, 0.75, 0.6533, 0.75, 0.8467, 0.625, 0.8467, 0.625, 0.82, 0.75, 0.82, 0.875, 0.68, 0.75, 0.68, 0.75, 0.6533, 0.875, 0.6533, 0.875, 0.8467, 0.75, 0.8467, 0.75, 0.82, 0.875, 0.82, 1.0, 0.68, 0.875, 0.68, 0.875, 0.6533, 1.0, 0.6533, 1.0, 0.8467, 0.875, 0.8467, 0.875, 0.82, 1.0, 0.82, 1.0, 0.5766, 1.0, 0.6533, 0.875, 0.6533, 0.875, 0.5766, 0.875, 0.75, 0.875, 0.82, 0.75, 0.82, 0.75, 0.75, 0.875, 0.5766, 0.875, 0.6533, 0.75, 0.6533, 0.75, 0.5766, 1.0, 0.75, 1.0, 0.82, 0.875, 0.82, 0.875, 0.75, 0.875, 0.9234, 0.875, 1.0, 0.75, 1.0, 0.75, 0.9234, 1.0, 0.9234, 1.0, 1.0, 0.875, 1.0, 0.875, 0.9234, 0.75, 0.9234, 0.75, 1.0, 0.625, 1.0, 0.625, 0.9234, 0.75, 0.75, 0.75, 0.82, 0.625, 0.82, 0.625, 0.75, 0.75, 0.5766, 0.75, 0.6533, 0.625, 0.6533, 0.625, 0.5766, 0.5, 0.9287, 0.611, 0.9287, 0.611, 0.9287, 0.5, 0.9287, 0.625, 0.75, 0.625, 0.82, 0.5, 0.82, 0.5, 0.75, 0.625, 0.5766, 0.625, 0.6533, 0.5, 0.6533, 0.5, 0.5766, 0.625, 0.8467, 0.625, 0.9234, 0.5, 0.9234, 0.5, 0.8467, 0.75, 0.8467, 0.75, 0.9234, 0.625, 0.9234, 0.625, 0.8467, 1.0, 0.8467, 1.0, 0.9234, 0.875, 0.9234, 0.875, 0.8467, 0.875, 0.8467, 0.875, 0.9234, 0.75, 0.9234, 0.75, 0.8467, 0.611, 0.9946, 0.611, 0.9946, 0.611, 0.9946, 0.611, 0.9946, 0.611, 0.9946, 0.611, 0.9287, 0.625, 0.9234, 0.625, 1.0, 0.611, 0.9287, 0.5, 0.9287, 0.5, 0.9234, 0.625, 0.9234, 0.611, 0.9287, 0.611, 0.9946, 0.611, 0.9946, 0.611, 0.9287, 0.625, 1.0, 0.5, 1.0, 0.5, 0.9946, 0.611, 0.9946, 0.611, 0.9287, 0.611, 0.9946, 0.5, 0.9946, 0.5, 0.9287, 0.611, 0.9946, 0.5, 0.9946, 0.5, 0.9946, 0.611, 0.9946, 0.611, 0.9946, 0.5, 0.9946, 0.5, 0.9946, 0.611, 0.9946, 0.5, 0.9946, 0.611, 0.9946, 0.611, 0.9946, 0.5, 0.9946, 0.625, 0.5, 0.625, 0.5766, 0.5, 0.5766, 0.5, 0.5, 0.75, 0.5, 0.75, 0.5766, 0.625, 0.5766, 0.625, 0.5, 0.875, 0.5, 0.875, 0.5766, 0.75, 0.5766, 0.75, 0.5, 1.0, 0.5, 1.0, 0.5766, 0.875, 0.5766, 0.875, 0.5, 0.625, 0.68, 0.625, 0.75, 0.5, 0.75, 0.5, 0.68, 0.75, 0.68, 0.75, 0.75, 0.625, 0.75, 0.625, 0.68, 1.0, 0.68, 1.0, 0.75, 0.875, 0.75, 0.875, 0.68, 0.875, 0.68, 0.875, 0.75, 0.75, 0.75, 0.75, 0.68, 0.625, 1.0, 0.625, 1.0, 0.75, 1.0, 0.875, 1.0, 0.875, 1.0, 1.0, 1.0, 0.75, 1.0, 0.75, 1.0, 0.875, 1.0, 0.5, 1.0, 0.5, 1.0, 0.625, 1.0, 0.625, 0.68, 0.625, 0.6533, 0.5, 0.6533, 0.5, 0.68, 0.625, 0.8467, 0.625, 0.82, 0.5, 0.82, 0.5, 0.8467, 0.75, 0.68, 0.75, 0.6533, 0.625, 0.6533, 0.625, 0.68, 0.75, 0.8467, 0.75, 0.82, 0.625, 0.82, 0.625, 0.8467, 0.875, 0.68, 0.875, 0.6533, 0.75, 0.6533, 0.75, 0.68, 0.875, 0.8467, 0.875, 0.82, 0.75, 0.82, 0.75, 0.8467, 1.0, 0.68, 1.0, 0.6533, 0.875, 0.6533, 0.875, 0.68, 1.0, 0.8467, 1.0, 0.82, 0.875, 0.82, 0.875, 0.8467, 1.0, 0.5766, 0.875, 0.5766, 0.875, 0.6533, 1.0, 0.6533, 0.875, 0.75, 0.75, 0.75, 0.75, 0.82, 0.875, 0.82, 0.875, 0.5766, 0.75, 0.5766, 0.75, 0.6533, 0.875, 0.6533, 1.0, 0.75, 0.875, 0.75, 0.875, 0.82, 1.0, 0.82, 0.875, 0.9234, 0.75, 0.9234, 0.75, 1.0, 0.875, 1.0, 1.0, 0.9234, 0.875, 0.9234, 0.875, 1.0, 1.0, 1.0, 0.75, 0.9234, 0.625, 0.9234, 0.625, 1.0, 0.75, 1.0, 0.75, 0.75, 0.625, 0.75, 0.625, 0.82, 0.75, 0.82, 0.75, 0.5766, 0.625, 0.5766, 0.625, 0.6533, 0.75, 0.6533, 0.5, 0.9287, 0.5, 0.9287, 0.611, 0.9287, 0.611, 0.9287, 0.625, 0.75, 0.5, 0.75, 0.5, 0.82, 0.625, 0.82, 0.625, 0.5766, 0.5, 0.5766, 0.5, 0.6533, 0.625, 0.6533, 0.625, 0.8467, 0.5, 0.8467, 0.5, 0.9234, 0.625, 0.9234, 0.75, 0.8467, 0.625, 0.8467, 0.625, 0.9234, 0.75, 0.9234, 1.0, 0.8467, 0.875, 0.8467, 0.875, 0.9234, 1.0, 0.9234, 0.875, 0.8467, 0.75, 0.8467, 0.75, 0.9234, 0.875, 0.9234, 0.611, 0.9946, 0.611, 0.9946, 0.611, 0.9946, 0.611, 0.9946, 0.611, 0.9946, 0.625, 1.0, 0.625, 0.9234, 0.611, 0.9287, 0.611, 0.9287, 0.625, 0.9234, 0.5, 0.9234, 0.5, 0.9287, 0.611, 0.9287, 0.611, 0.9287, 0.611, 0.9946, 0.611, 0.9946, 0.625, 1.0, 0.611, 0.9946, 0.5, 0.9946, 0.5, 1.0, 0.611, 0.9287, 0.5, 0.9287, 0.5, 0.9946, 0.611, 0.9946, 0.611, 0.9946, 0.611, 0.9946, 0.5, 0.9946, 0.5, 0.9946, 0.611, 0.9946, 0.611, 0.9946, 0.5, 0.9946, 0.5, 0.9946, 0.5, 0.9946, 0.5, 0.9946, 0.611, 0.9946, 0.611, 0.9946, 0.625, 0.5, 0.5, 0.5, 0.5, 0.5766, 0.625, 0.5766, 0.75, 0.5, 0.625, 0.5, 0.625, 0.5766, 0.75, 0.5766, 0.875, 0.5, 0.75, 0.5, 0.75, 0.5766, 0.875, 0.5766, 1.0, 0.5, 0.875, 0.5, 0.875, 0.5766, 1.0, 0.5766, 0.625, 0.68, 0.5, 0.68, 0.5, 0.75, 0.625, 0.75, 0.75, 0.68, 0.625, 0.68, 0.625, 0.75, 0.75, 0.75, 1.0, 0.68, 0.875, 0.68, 0.875, 0.75, 1.0, 0.75, 0.875, 0.68, 0.75, 0.68, 0.75, 0.75, 0.875, 0.75, 0.625, 1.0, 0.75, 1.0, 0.625, 1.0, 0.875, 1.0, 1.0, 1.0, 0.875, 1.0, 0.75, 1.0, 0.875, 1.0, 0.75, 1.0, 0.5, 1.0, 0.625, 1.0, 0.5, 1.0, 0.625, 0.68, 0.5, 0.68, 0.5, 0.6533, 0.625, 0.6533, 0.625, 0.8467, 0.5, 0.8467, 0.5, 0.82, 0.625, 0.82, 0.75, 0.68, 0.625, 0.68, 0.625, 0.6533, 0.75, 0.6533, 0.75, 0.8467, 0.625, 0.8467, 0.625, 0.82, 0.75, 0.82, 0.875, 0.68, 0.75, 0.68, 0.75, 0.6533, 0.875, 0.6533, 0.875, 0.8467, 0.75, 0.8467, 0.75, 0.82, 0.875, 0.82, 1.0, 0.68, 0.875, 0.68, 0.875, 0.6533, 1.0, 0.6533, 1.0, 0.8467, 0.875, 0.8467, 0.875, 0.82, 1.0, 0.82, 1.0, 0.5766, 1.0, 0.6533, 0.875, 0.6533, 0.875, 0.5766, 0.875, 0.75, 0.875, 0.82, 0.75, 0.82, 0.75, 0.75, 0.875, 0.5766, 0.875, 0.6533, 0.75, 0.6533, 0.75, 0.5766, 1.0, 0.75, 1.0, 0.82, 0.875, 0.82, 0.875, 0.75, 0.875, 0.9234, 0.875, 1.0, 0.75, 1.0, 0.75, 0.9234, 1.0, 0.9234, 1.0, 1.0, 0.875, 1.0, 0.875, 0.9234, 0.75, 0.9234, 0.75, 1.0, 0.625, 1.0, 0.625, 0.9234, 0.75, 0.75, 0.75, 0.82, 0.625, 0.82, 0.625, 0.75, 0.75, 0.5766, 0.75, 0.6533, 0.625, 0.6533, 0.625, 0.5766, 0.5, 0.9287, 0.611, 0.9287, 0.611, 0.9287, 0.5, 0.9287, 0.625, 0.75, 0.625, 0.82, 0.5, 0.82, 0.5, 0.75, 0.625, 0.5766, 0.625, 0.6533, 0.5, 0.6533, 0.5, 0.5766, 0.625, 0.8467, 0.625, 0.9234, 0.5, 0.9234, 0.5, 0.8467, 0.75, 0.8467, 0.75, 0.9234, 0.625, 0.9234, 0.625, 0.8467, 1.0, 0.8467, 1.0, 0.9234, 0.875, 0.9234, 0.875, 0.8467, 0.875, 0.8467, 0.875, 0.9234, 0.75, 0.9234, 0.75, 0.8467, 0.611, 0.9946, 0.611, 0.9946, 0.611, 0.9946, 0.611, 0.9946, 0.611, 0.9946, 0.611, 0.9287, 0.625, 0.9234, 0.625, 1.0, 0.611, 0.9287, 0.5, 0.9287, 0.5, 0.9234, 0.625, 0.9234, 0.611, 0.9287, 0.611, 0.9946, 0.611, 0.9946, 0.611, 0.9287, 0.625, 1.0, 0.5, 1.0, 0.5, 0.9946, 0.611, 0.9946, 0.611, 0.9287, 0.611, 0.9946, 0.5, 0.9946, 0.5, 0.9287, 0.611, 0.9946, 0.5, 0.9946, 0.5, 0.9946, 0.611, 0.9946, 0.611, 0.9946, 0.5, 0.9946, 0.5, 0.9946, 0.611, 0.9946, 0.5, 0.9946, 0.611, 0.9946, 0.611, 0.9946, 0.5, 0.9946, 0.625, 0.5, 0.625, 0.5766, 0.5, 0.5766, 0.5, 0.5, 0.75, 0.5, 0.75, 0.5766, 0.625, 0.5766, 0.625, 0.5, 0.875, 0.5, 0.875, 0.5766, 0.75, 0.5766, 0.75, 0.5, 1.0, 0.5, 1.0, 0.5766, 0.875, 0.5766, 0.875, 0.5, 0.625, 0.68, 0.625, 0.75, 0.5, 0.75, 0.5, 0.68, 0.75, 0.68, 0.75, 0.75, 0.625, 0.75, 0.625, 0.68, 1.0, 0.68, 1.0, 0.75, 0.875, 0.75, 0.875, 0.68, 0.875, 0.68, 0.875, 0.75, 0.75, 0.75, 0.75, 0.68, 0.625, 1.0, 0.625, 1.0, 0.75, 1.0, 0.875, 1.0, 0.875, 1.0, 1.0, 1.0, 0.75, 1.0, 0.75, 1.0, 0.875, 1.0, 0.5, 1.0, 0.5, 1.0, 0.625, 1.0, 0.625, 0.68, 0.625, 0.6533, 0.5, 0.6533, 0.5, 0.68, 0.625, 0.8467, 0.625, 0.82, 0.5, 0.82, 0.5, 0.8467, 0.75, 0.68, 0.75, 0.6533, 0.625, 0.6533, 0.625, 0.68, 0.75, 0.8467, 0.75, 0.82, 0.625, 0.82, 0.625, 0.8467, 0.875, 0.68, 0.875, 0.6533, 0.75, 0.6533, 0.75, 0.68, 0.875, 0.8467, 0.875, 0.82, 0.75, 0.82, 0.75, 0.8467, 1.0, 0.68, 1.0, 0.6533, 0.875, 0.6533, 0.875, 0.68, 1.0, 0.8467, 1.0, 0.82, 0.875, 0.82, 0.875, 0.8467, 1.0, 0.5766, 0.875, 0.5766, 0.875, 0.6533, 1.0, 0.6533, 0.875, 0.75, 0.75, 0.75, 0.75, 0.82, 0.875, 0.82, 0.875, 0.5766, 0.75, 0.5766, 0.75, 0.6533, 0.875, 0.6533, 1.0, 0.75, 0.875, 0.75, 0.875, 0.82, 1.0, 0.82, 0.875, 0.9234, 0.75, 0.9234, 0.75, 1.0, 0.875, 1.0, 1.0, 0.9234, 0.875, 0.9234, 0.875, 1.0, 1.0, 1.0, 0.75, 0.9234, 0.625, 0.9234, 0.625, 1.0, 0.75, 1.0, 0.75, 0.75, 0.625, 0.75, 0.625, 0.82, 0.75, 0.82, 0.75, 0.5766, 0.625, 0.5766, 0.625, 0.6533, 0.75, 0.6533, 0.5, 0.9287, 0.5, 0.9287, 0.611, 0.9287, 0.611, 0.9287, 0.625, 0.75, 0.5, 0.75, 0.5, 0.82, 0.625, 0.82, 0.625, 0.5766, 0.5, 0.5766, 0.5, 0.6533, 0.625, 0.6533, 0.625, 0.8467, 0.5, 0.8467, 0.5, 0.9234, 0.625, 0.9234, 0.75, 0.8467, 0.625, 0.8467, 0.625, 0.9234, 0.75, 0.9234, 1.0, 0.8467, 0.875, 0.8467, 0.875, 0.9234, 1.0, 0.9234, 0.875, 0.8467, 0.75, 0.8467, 0.75, 0.9234, 0.875, 0.9234, 0.611, 0.9946, 0.611, 0.9946, 0.611, 0.9946, 0.611, 0.9946, 0.611, 0.9946, 0.625, 1.0, 0.625, 0.9234, 0.611, 0.9287, 0.611, 0.9287, 0.625, 0.9234, 0.5, 0.9234, 0.5, 0.9287, 0.611, 0.9287, 0.611, 0.9287, 0.611, 0.9946, 0.611, 0.9946, 0.625, 1.0, 0.611, 0.9946, 0.5, 0.9946, 0.5, 1.0, 0.611, 0.9287, 0.5, 0.9287, 0.5, 0.9946, 0.611, 0.9946, 0.611, 0.9946, 0.611, 0.9946, 0.5, 0.9946, 0.5, 0.9946, 0.611, 0.9946, 0.611, 0.9946, 0.5, 0.9946, 0.5, 0.9946, 0.5, 0.9946, 0.5, 0.9946, 0.611, 0.9946, 0.611, 0.9946, 0.625, 0.5, 0.5, 0.5, 0.5, 0.5766, 0.625, 0.5766, 0.75, 0.5, 0.625, 0.5, 0.625, 0.5766, 0.75, 0.5766, 0.875, 0.5, 0.75, 0.5, 0.75, 0.5766, 0.875, 0.5766, 1.0, 0.5, 0.875, 0.5, 0.875, 0.5766, 1.0, 0.5766, 0.625, 0.68, 0.5, 0.68, 0.5, 0.75, 0.625, 0.75, 0.75, 0.68, 0.625, 0.68, 0.625, 0.75, 0.75, 0.75, 1.0, 0.68, 0.875, 0.68, 0.875, 0.75, 1.0, 0.75, 0.875, 0.68, 0.75, 0.68, 0.75, 0.75, 0.875, 0.75, 0.625, 1.0, 0.75, 1.0, 0.625, 1.0, 0.875, 1.0, 1.0, 1.0, 0.875, 1.0, 0.75, 1.0, 0.875, 1.0, 0.75, 1.0, 0.5, 1.0, 0.625, 1.0, 0.5, 1.0, 0.625, 0.68, 0.5, 0.68, 0.5, 0.6533, 0.625, 0.6533, 0.625, 0.8467, 0.5, 0.8467, 0.5, 0.82, 0.625, 0.82, 0.75, 0.68, 0.625, 0.68, 0.625, 0.6533, 0.75, 0.6533, 0.75, 0.8467, 0.625, 0.8467, 0.625, 0.82, 0.75, 0.82, 0.875, 0.68, 0.75, 0.68, 0.75, 0.6533, 0.875, 0.6533, 0.875, 0.8467, 0.75, 0.8467, 0.75, 0.82, 0.875, 0.82, 1.0, 0.68, 0.875, 0.68, 0.875, 0.6533, 1.0, 0.6533, 1.0, 0.8467, 0.875, 0.8467, 0.875, 0.82, 1.0, 0.82, 1.0, 0.5766, 1.0, 0.6533, 0.875, 0.6533, 0.875, 0.5766, 0.875, 0.75, 0.875, 0.82, 0.75, 0.82, 0.75, 0.75, 0.875, 0.5766, 0.875, 0.6533, 0.75, 0.6533, 0.75, 0.5766, 1.0, 0.75, 1.0, 0.82, 0.875, 0.82, 0.875, 0.75, 0.875, 0.9234, 0.875, 1.0, 0.75, 1.0, 0.75, 0.9234, 1.0, 0.9234, 1.0, 1.0, 0.875, 1.0, 0.875, 0.9234, 0.75, 0.9234, 0.75, 1.0, 0.625, 1.0, 0.625, 0.9234, 0.75, 0.75, 0.75, 0.82, 0.625, 0.82, 0.625, 0.75, 0.75, 0.5766, 0.75, 0.6533, 0.625, 0.6533, 0.625, 0.5766, 0.5, 0.9287, 0.611, 0.9287, 0.611, 0.9287, 0.5, 0.9287, 0.625, 0.75, 0.625, 0.82, 0.5, 0.82, 0.5, 0.75, 0.625, 0.5766, 0.625, 0.6533, 0.5, 0.6533, 0.5, 0.5766, 0.625, 0.8467, 0.625, 0.9234, 0.5, 0.9234, 0.5, 0.8467, 0.75, 0.8467, 0.75, 0.9234, 0.625, 0.9234, 0.625, 0.8467, 1.0, 0.8467, 1.0, 0.9234, 0.875, 0.9234, 0.875, 0.8467, 0.875, 0.8467, 0.875, 0.9234, 0.75, 0.9234, 0.75, 0.8467, 0.611, 0.9946, 0.611, 0.9946, 0.611, 0.9946, 0.611, 0.9946, 0.611, 0.9946, 0.611, 0.9287, 0.625, 0.9234, 0.625, 1.0, 0.611, 0.9287, 0.5, 0.9287, 0.5, 0.9234, 0.625, 0.9234, 0.611, 0.9287, 0.611, 0.9946, 0.611, 0.9946, 0.611, 0.9287, 0.625, 1.0, 0.5, 1.0, 0.5, 0.9946, 0.611, 0.9946, 0.611, 0.9287, 0.611, 0.9946, 0.5, 0.9946, 0.5, 0.9287, 0.611, 0.9946, 0.5, 0.9946, 0.5, 0.9946, 0.611, 0.9946, 0.611, 0.9946, 0.5, 0.9946, 0.5, 0.9946, 0.611, 0.9946, 0.5, 0.9946, 0.611, 0.9946, 0.611, 0.9946, 0.5, 0.9946, 0.625, 0.5, 0.625, 0.5766, 0.5, 0.5766, 0.5, 0.5, 0.75, 0.5, 0.75, 0.5766, 0.625, 0.5766, 0.625, 0.5, 0.875, 0.5, 0.875, 0.5766, 0.75, 0.5766, 0.75, 0.5, 1.0, 0.5, 1.0, 0.5766, 0.875, 0.5766, 0.875, 0.5, 0.625, 0.68, 0.625, 0.75, 0.5, 0.75, 0.5, 0.68, 0.75, 0.68, 0.75, 0.75, 0.625, 0.75, 0.625, 0.68, 1.0, 0.68, 1.0, 0.75, 0.875, 0.75, 0.875, 0.68, 0.875, 0.68, 0.875, 0.75, 0.75, 0.75, 0.75, 0.68, 0.625, 1.0, 0.625, 1.0, 0.75, 1.0, 0.875, 1.0, 0.875, 1.0, 1.0, 1.0, 0.75, 1.0, 0.75, 1.0, 0.875, 1.0, 0.5, 1.0, 0.5, 1.0, 0.625, 1.0, 0.625, 0.68, 0.625, 0.6533, 0.5, 0.6533, 0.5, 0.68, 0.625, 0.8467, 0.625, 0.82, 0.5, 0.82, 0.5, 0.8467, 0.75, 0.68, 0.75, 0.6533, 0.625, 0.6533, 0.625, 0.68, 0.75, 0.8467, 0.75, 0.82, 0.625, 0.82, 0.625, 0.8467, 0.875, 0.68, 0.875, 0.6533, 0.75, 0.6533, 0.75, 0.68, 0.875, 0.8467, 0.875, 0.82, 0.75, 0.82, 0.75, 0.8467, 1.0, 0.68, 1.0, 0.6533, 0.875, 0.6533, 0.875, 0.68, 1.0, 0.8467, 1.0, 0.82, 0.875, 0.82, 0.875, 0.8467, 1.0, 0.5766, 0.875, 0.5766, 0.875, 0.6533, 1.0, 0.6533, 0.875, 0.75, 0.75, 0.75, 0.75, 0.82, 0.875, 0.82, 0.875, 0.5766, 0.75, 0.5766, 0.75, 0.6533, 0.875, 0.6533, 1.0, 0.75, 0.875, 0.75, 0.875, 0.82, 1.0, 0.82, 0.875, 0.9234, 0.75, 0.9234, 0.75, 1.0, 0.875, 1.0, 1.0, 0.9234, 0.875, 0.9234, 0.875, 1.0, 1.0, 1.0, 0.75, 0.9234, 0.625, 0.9234, 0.625, 1.0, 0.75, 1.0, 0.75, 0.75, 0.625, 0.75, 0.625, 0.82, 0.75, 0.82, 0.75, 0.5766, 0.625, 0.5766, 0.625, 0.6533, 0.75, 0.6533, 0.5, 0.9287, 0.5, 0.9287, 0.611, 0.9287, 0.611, 0.9287, 0.625, 0.75, 0.5, 0.75, 0.5, 0.82, 0.625, 0.82, 0.625, 0.5766, 0.5, 0.5766, 0.5, 0.6533, 0.625, 0.6533, 0.625, 0.8467, 0.5, 0.8467, 0.5, 0.9234, 0.625, 0.9234, 0.75, 0.8467, 0.625, 0.8467, 0.625, 0.9234, 0.75, 0.9234, 1.0, 0.8467, 0.875, 0.8467, 0.875, 0.9234, 1.0, 0.9234, 0.875, 0.8467, 0.75, 0.8467, 0.75, 0.9234, 0.875, 0.9234, 0.611, 0.9946, 0.611, 0.9946, 0.611, 0.9946, 0.611, 0.9946, 0.611, 0.9946, 0.625, 1.0, 0.625, 0.9234, 0.611, 0.9287, 0.611, 0.9287, 0.625, 0.9234, 0.5, 0.9234, 0.5, 0.9287, 0.611, 0.9287, 0.611, 0.9287, 0.611, 0.9946, 0.611, 0.9946, 0.625, 1.0, 0.611, 0.9946, 0.5, 0.9946, 0.5, 1.0, 0.611, 0.9287, 0.5, 0.9287, 0.5, 0.9946, 0.611, 0.9946, 0.611, 0.9946, 0.611, 0.9946, 0.5, 0.9946, 0.5, 0.9946, 0.611, 0.9946, 0.611, 0.9946, 0.5, 0.9946, 0.5, 0.9946, 0.5, 0.9946, 0.5, 0.9946, 0.611, 0.9946, 0.611, 0.9946, 0.625, 0.5, 0.5, 0.5, 0.5, 0.5766, 0.625, 0.5766, 0.75, 0.5, 0.625, 0.5, 0.625, 0.5766, 0.75, 0.5766, 0.875, 0.5, 0.75, 0.5, 0.75, 0.5766, 0.875, 0.5766, 1.0, 0.5, 0.875, 0.5, 0.875, 0.5766, 1.0, 0.5766, 0.625, 0.68, 0.5, 0.68, 0.5, 0.75, 0.625, 0.75, 0.75, 0.68, 0.625, 0.68, 0.625, 0.75, 0.75, 0.75, 1.0, 0.68, 0.875, 0.68, 0.875, 0.75, 1.0, 0.75, 0.875, 0.68, 0.75, 0.68, 0.75, 0.75, 0.875, 0.75, 0.625, 1.0, 0.75, 1.0, 0.625, 1.0, 0.875, 1.0, 1.0, 1.0, 0.875, 1.0, 0.75, 1.0, 0.875, 1.0, 0.75, 1.0, 0.5, 1.0, 0.625, 1.0, 0.5, 1.0, 0.625, 0.68, 0.5, 0.68, 0.5, 0.6533, 0.625, 0.6533, 0.625, 0.8467, 0.5, 0.8467, 0.5, 0.82, 0.625, 0.82, 0.75, 0.68, 0.625, 0.68, 0.625, 0.6533, 0.75, 0.6533, 0.75, 0.8467, 0.625, 0.8467, 0.625, 0.82, 0.75, 0.82, 0.875, 0.68, 0.75, 0.68, 0.75, 0.6533, 0.875, 0.6533, 0.875, 0.8467, 0.75, 0.8467, 0.75, 0.82, 0.875, 0.82, 1.0, 0.68, 0.875, 0.68, 0.875, 0.6533, 1.0, 0.6533, 1.0, 0.8467, 0.875, 0.8467, 0.875, 0.82, 1.0, 0.82, 0.875, 0.75, 0.875, 0.82, 0.75, 0.82, 0.75, 0.75, 1.0, 0.75, 1.0, 0.82, 0.875, 0.82, 0.875, 0.75, 0.875, 0.9234, 0.875, 1.0, 0.75, 1.0, 0.75, 0.9234, 1.0, 0.9234, 1.0, 1.0, 0.875, 1.0, 0.875, 0.9234, 0.75, 0.9234, 0.75, 1.0, 0.625, 1.0, 0.625, 0.9234, 0.75, 0.75, 0.75, 0.82, 0.625, 0.82, 0.625, 0.75, 0.5, 0.9287, 0.611, 0.9287, 0.611, 0.9287, 0.5, 0.9287, 0.625, 0.75, 0.625, 0.82, 0.5, 0.82, 0.5, 0.75, 0.625, 0.8467, 0.625, 0.9234, 0.5, 0.9234, 0.5, 0.8467, 0.75, 0.8467, 0.75, 0.9234, 0.625, 0.9234, 0.625, 0.8467, 1.0, 0.8467, 1.0, 0.9234, 0.875, 0.9234, 0.875, 0.8467, 0.875, 0.8467, 0.875, 0.9234, 0.75, 0.9234, 0.75, 0.8467, 0.611, 0.9946, 0.611, 0.9946, 0.611, 0.9946, 0.611, 0.9946, 0.611, 0.9946, 0.611, 0.9287, 0.625, 0.9234, 0.625, 1.0, 0.611, 0.9287, 0.5, 0.9287, 0.5, 0.9234, 0.625, 0.9234, 0.611, 0.9287, 0.611, 0.9946, 0.611, 0.9946, 0.611, 0.9287, 0.625, 1.0, 0.5, 1.0, 0.5, 0.9946, 0.611, 0.9946, 0.611, 0.9287, 0.611, 0.9946, 0.5, 0.9946, 0.5, 0.9287, 0.611, 0.9946, 0.5, 0.9946, 0.5, 0.9946, 0.611, 0.9946, 0.611, 0.9946, 0.5, 0.9946, 0.5, 0.9946, 0.611, 0.9946, 0.5, 0.9946, 0.611, 0.9946, 0.611, 0.9946, 0.5, 0.9946, 0.625, 0.68, 0.625, 0.75, 0.5, 0.75, 0.5, 0.68, 0.75, 0.68, 0.75, 0.75, 0.625, 0.75, 0.625, 0.68, 1.0, 0.68, 1.0, 0.75, 0.875, 0.75, 0.875, 0.68, 0.875, 0.68, 0.875, 0.75, 0.75, 0.75, 0.75, 0.68, 0.625, 1.0, 0.625, 1.0, 0.75, 1.0, 0.875, 1.0, 0.875, 1.0, 1.0, 1.0, 0.75, 1.0, 0.75, 1.0, 0.875, 1.0, 0.5, 1.0, 0.5, 1.0, 0.625, 1.0, 0.625, 0.68, 0.625, 0.6533, 0.5, 0.6533, 0.5, 0.68, 0.625, 0.8467, 0.625, 0.82, 0.5, 0.82, 0.5, 0.8467, 0.75, 0.68, 0.75, 0.6533, 0.625, 0.6533, 0.625, 0.68, 0.75, 0.8467, 0.75, 0.82, 0.625, 0.82, 0.625, 0.8467, 0.875, 0.68, 0.875, 0.6533, 0.75, 0.6533, 0.75, 0.68, 0.875, 0.8467, 0.875, 0.82, 0.75, 0.82, 0.75, 0.8467, 1.0, 0.68, 1.0, 0.6533, 0.875, 0.6533, 0.875, 0.68, 1.0, 0.8467, 1.0, 0.82, 0.875, 0.82, 0.875, 0.8467, 0.875, 0.75, 0.75, 0.75, 0.75, 0.82, 0.875, 0.82, 1.0, 0.75, 0.875, 0.75, 0.875, 0.82, 1.0, 0.82, 0.875, 0.9234, 0.75, 0.9234, 0.75, 1.0, 0.875, 1.0, 1.0, 0.9234, 0.875, 0.9234, 0.875, 1.0, 1.0, 1.0, 0.75, 0.9234, 0.625, 0.9234, 0.625, 1.0, 0.75, 1.0, 0.75, 0.75, 0.625, 0.75, 0.625, 0.82, 0.75, 0.82, 0.5, 0.9287, 0.5, 0.9287, 0.611, 0.9287, 0.611, 0.9287, 0.625, 0.75, 0.5, 0.75, 0.5, 0.82, 0.625, 0.82, 0.625, 0.8467, 0.5, 0.8467, 0.5, 0.9234, 0.625, 0.9234, 0.75, 0.8467, 0.625, 0.8467, 0.625, 0.9234, 0.75, 0.9234, 1.0, 0.8467, 0.875, 0.8467, 0.875, 0.9234, 1.0, 0.9234, 0.875, 0.8467, 0.75, 0.8467, 0.75, 0.9234, 0.875, 0.9234, 0.611, 0.9946, 0.611, 0.9946, 0.611, 0.9946, 0.611, 0.9946, 0.611, 0.9946, 0.625, 1.0, 0.625, 0.9234, 0.611, 0.9287, 0.611, 0.9287, 0.625, 0.9234, 0.5, 0.9234, 0.5, 0.9287, 0.611, 0.9287, 0.611, 0.9287, 0.611, 0.9946, 0.611, 0.9946, 0.625, 1.0, 0.611, 0.9946, 0.5, 0.9946, 0.5, 1.0, 0.611, 0.9287, 0.5, 0.9287, 0.5, 0.9946, 0.611, 0.9946, 0.611, 0.9946, 0.611, 0.9946, 0.5, 0.9946, 0.5, 0.9946, 0.611, 0.9946, 0.611, 0.9946, 0.5, 0.9946, 0.5, 0.9946, 0.5, 0.9946, 0.5, 0.9946, 0.611, 0.9946, 0.611, 0.9946, 0.625, 0.68, 0.5, 0.68, 0.5, 0.75, 0.625, 0.75, 0.75, 0.68, 0.625, 0.68, 0.625, 0.75, 0.75, 0.75, 1.0, 0.68, 0.875, 0.68, 0.875, 0.75, 1.0, 0.75, 0.875, 0.68, 0.75, 0.68, 0.75, 0.75, 0.875, 0.75, 0.625, 0.5, 0.75, 0.5, 0.75, 0.5, 0.625, 0.5, 0.75, 0.5, 0.875, 0.5, 0.875, 0.5, 0.75, 0.5, 0.625, 0.5, 0.75, 0.5, 0.75, 0.5, 0.625, 0.5, 0.75, 0.5, 0.875, 0.5, 0.875, 0.5, 0.75, 0.5, 0.625, 0.5, 0.75, 0.5, 0.75, 0.5, 0.625, 0.5, 0.75, 0.5, 0.875, 0.5, 0.875, 0.5, 0.75, 0.5, 0.625, 0.5, 0.75, 0.5, 0.75, 0.5, 0.625, 0.5, 0.625, 0.5, 0.75, 0.5, 0.75, 0.5, 0.625, 0.5, 0.75, 0.5, 0.875, 0.5, 0.875, 0.5, 0.75, 0.5, 0.625, 0.5, 0.75, 0.5, 0.75, 0.5, 0.625, 0.5, 0.75, 0.5, 0.875, 0.5, 0.875, 0.5, 0.75, 0.5, 0.0, 0.0, 0.0, 0.0, 0.875, 0.5, 0.0, 0.0, 0.875, 0.5, 0.0, 0.0, 0.625, 0.5, 0.5, 0.5, 0.5, 0.5, 0.625, 0.5, 1.0, 0.5, 0.875, 0.5, 0.875, 0.5, 0.0, 0.0, 0.625, 0.5, 0.5, 0.5, 0.5, 0.5, 0.625, 0.5, 0.5, 0.5, 0.625, 0.5, 0.625, 0.5, 0.5, 0.5, 0.0, 0.0, 1.0, 0.5, 0.875, 0.5, 0.875, 0.5, 0.875, 0.5, 0.75, 0.5, 0.75, 0.5, 0.875, 0.5, 0.625, 0.5, 0.5, 0.5, 0.5, 0.5, 0.625, 0.5, 0.5, 0.5, 0.625, 0.5, 0.625, 0.5, 0.5, 0.5, 0.0, 0.0, 1.0, 0.5, 0.875, 0.5, 0.875, 0.5, 0.625, 0.5, 0.5, 0.5, 0.5, 0.5, 0.625, 0.5, 0.5, 0.5, 0.625, 0.5, 0.625, 0.5, 0.5, 0.5, 0.5, 0.5, 0.625, 0.5, 0.625, 0.5, 0.5, 0.5, 0.625, 0.5, 0.625, 0.5, 0.625, 0.5, 0.0, 0.0, 0.875, 0.5, 0.875, 0.5, 1.0, 0.5, 0.875, 0.5, 0.0, 0.0, 0.0, 0.0, 0.625, 0.5, 0.625, 0.5, 0.625, 0.5, 0.625, 0.5, 0.625, 0.5, 0.625, 0.5, 0.625, 0.5, 0.625, 0.5, 0.625, 0.5, 0.625, 0.5, 0.625, 0.5, 0.625, 0.5, 0.625, 0.5, 0.625, 0.5, 0.625, 0.5, 0.625, 0.5, 0.625, 0.5, 0.75, 0.5, 0.75, 0.5, 1.0, 0.5, 0.0, 0.0, 0.875, 0.5, 0.875, 0.5, 1.0, 0.5, 0.0, 0.0, 0.875, 0.5, 0.875, 0.5, 0.875, 0.5, 0.0, 0.0, 1.0, 0.5, 0.875, 0.5, 0.625, 0.5, 0.625, 0.5, 0.625, 0.5, 0.625, 0.5, 0.625, 0.5, 0.625, 0.5, 0.625, 0.5, 0.625, 0.5, 0.625, 0.5, 0.75, 0.5, 0.875, 0.5, 0.875, 0.5, 0.75, 0.5, 0.75, 0.5, 0.75, 0.5, 0.875, 0.5, 0.875, 0.5, 0.875, 0.5, 1.0, 0.5, 0.0, 0.0, 0.875, 0.5, 0.75, 0.5, 0.75, 0.5, 0.625, 0.5, 0.625, 0.5, 0.75, 0.5, 0.875, 0.5, 0.875, 0.5, 0.75, 0.5, 0.875, 0.5, 0.75, 0.5, 0.75, 0.5, 0.875, 0.5, 0.875, 0.5, 0.0, 0.0, 0.0, 0.0, 0.875, 0.5, 0.625, 0.5, 0.625, 0.5, 0.625, 0.5, 0.625, 0.5, 0.625, 0.5, 0.625, 0.5, 0.625, 0.5, 0.625, 0.5, 0.0, 0.0, 0.0, 0.0, 0.0, 0.0, 0.0, 0.0, 0.625, 0.5, 0.625, 0.5, 0.625, 0.5, 0.625, 0.5, 0.0, 0.0, 0.875, 0.5, 0.875, 0.5, 0.0, 0.0, 0.0, 0.0, 0.0, 0.0, 0.0, 0.0, 0.0, 0.0, 0.625, 0.5, 0.75, 0.5, 0.75, 0.5, 0.625, 0.5, 0.75, 0.5, 0.625, 0.5, 0.625, 0.5, 0.75, 0.5, 0.0, 0.0, 0.0, 0.0, 0.0, 0.0, 0.0, 0.0, 0.0, 0.0, 0.0, 0.0, 0.0, 0.0, 0.0, 0.0, 0.75, 0.5, 0.625, 0.5, 0.625, 0.5, 0.75, 0.5, 0.625, 0.5, 0.75, 0.5, 0.75, 0.5, 0.625, 0.5, 0.0, 0.0, 0.0, 0.0, 0.0, 0.0, 0.0, 0.0, 0.0, 0.0, 0.875, 0.5, 0.875, 0.5, 0.0, 0.0, 0.625, 0.5, 0.625, 0.5, 0.625, 0.5, 0.625, 0.5, 0.0, 0.0, 0.0, 0.0, 0.0, 0.0, 0.0, 0.0, 0.625, 0.5, 0.625, 0.5, 0.625, 0.5, 0.625, 0.5, 0.625, 0.5, 0.625, 0.5, 0.625, 0.5, 0.625, 0.5, 0.875, 0.5, 0.0, 0.0, 0.0, 0.0, 0.875, 0.5, 0.875, 0.5, 0.75, 0.5, 0.75, 0.5, 0.875, 0.5, 0.75, 0.5, 0.875, 0.5, 0.875, 0.5, 0.75, 0.5, 0.8125, 0.5766, 0.9375, 0.5766, 0.875, 0.5, 0.75, 0.5, 0.6875, 0.5766, 0.8125, 0.5766, 0.75, 0.5, 0.625, 0.5, 0.625, 0.5, 0.5742, 0.5, 0.5, 0.5, 0.5, 0.5, 0.625, 0.5, 0.5742, 0.5, 0.5742, 0.5, 0.625, 0.5, 0.625, 0.5, 0.5742, 0.5, 0.5742, 0.5, 0.625, 0.5, 0.5, 0.5, 0.5, 0.5, 0.5742, 0.5, 0.625, 0.5, 0.625, 0.5, 0.5742, 0.5, 0.5, 0.5, 0.5, 0.5, 0.625, 0.5, 0.5742, 0.5, 0.5742, 0.5, 0.625, 0.5, 0.625, 0.5, 0.5742, 0.5, 0.5742, 0.5, 0.625, 0.5, 0.5, 0.5, 0.5, 0.5, 0.5742, 0.5, 0.625, 0.5, 0.5741, 0.5, 0.5, 0.5, 0.5371, 0.5, 0.5741, 0.5, 0.5, 0.5, 0.5741, 0.5, 0.5741, 0.5, 0.5371, 0.5, 0.5741, 0.5, 0.5371, 0.5, 0.5, 0.5, 0.5741, 0.5, 0.5371, 0.5, 0.5741, 0.5, 0.5741, 0.5, 0.5, 0.5, 0.5742, 0.5, 0.5, 0.5, 0.5371, 0.5, 0.5742, 0.5, 0.5, 0.5, 0.5742, 0.5, 0.5742, 0.5, 0.5371, 0.5, 0.5742, 0.5, 0.5371, 0.5, 0.5, 0.5, 0.5742, 0.5, 0.5371, 0.5, 0.5742, 0.5, 0.5742, 0.5, 0.5, 0.5, 0.5742, 0.5, 0.5742, 0.5, 0.5371, 0.5, 0.5, 0.5, 0.5742, 0.5, 0.5742, 0.5, 0.5, 0.5, 0.5371, 0.5, 0.5, 0.5, 0.5371, 0.5, 0.5742, 0.5, 0.5742, 0.5, 0.5371, 0.5, 0.5, 0.5, 0.5742, 0.5, 0.5742, 0.5, 0.5941, 0.5, 0.5941, 0.5, 0.547, 0.5, 0.5, 0.5, 0.5941, 0.5, 0.5941, 0.5, 0.5, 0.5, 0.547, 0.5, 0.5, 0.5, 0.547, 0.5, 0.5941, 0.5, 0.5941, 0.5, 0.547, 0.5, 0.5, 0.5, 0.5941, 0.5, 0.5941, 0.5, 0.75, 0.6533, 0.875, 0.6533, 0.8125, 0.5766, 0.6875, 0.5766, 0.875, 0.6533, 1.0, 0.6533, 0.9375, 0.5766, 0.8125, 0.5766, 0.9375, 0.5766, 1.0, 0.6533, 0.875, 0.6533, 0.0, 0.0, 0.0, 0.0, 0.875, 0.5, 0.9375, 0.5766, 0.0, 0.0, 0.9375, 0.5766, 0.0, 0.0, 0.0, 0.0, 0.5, 0.5, 0.625, 0.5, 0.4641, 0.5, 0.875, 0.5, 0.0, 0.0, 0.0, 0.0, 0.875, 0.5, 0.625, 0.5, 0.75, 0.5, 0.75, 0.5, 0.6203, 0.5, 0.625, 0.5, 0.5, 0.5, 0.6203, 0.5, 0.625, 0.6533, 0.75, 0.6533, 0.75, 0.6533, 0.5962, 0.6533, 0.875, 0.6533, 0.75, 0.6533, 0.75, 0.6533, 0.875, 0.6533, 0.625, 0.5, 0.5, 0.5, 0.625, 0.5, 0.625, 0.5, 0.625, 0.5, 0.6245, 0.5, 0.625, 0.5, 0.0, 0.0, 0.0, 0.0, 0.0, 0.0, 0.0, 0.0, 0.5, 0.5, 0.625, 0.5, 0.5467, 0.5, 0.625, 0.5, 0.625, 0.5, 0.6203, 0.5, 0.6245, 0.5, 0.75, 0.6533, 0.625, 0.6533, 0.5962, 0.6533, 0.75, 0.6533, 0.5, 0.6533, 0.625, 0.6533, 0.35, 0.6533, 0.0, 0.0, 0.875, 0.6533, 0.875, 0.6533, 0.0, 0.0, 0.5, 0.5, 0.625, 0.5, 0.406, 0.5, 0.625, 0.6533, 0.5, 0.6533, 0.5962, 0.6533, 0.625, 0.5, 0.5, 0.5, 0.625, 0.5, 0.625, 0.5, 0.625, 0.5, 0.625, 0.5, 0.625, 0.5, 0.0, 0.0, 0.0, 0.0, 0.0, 0.0, 0.5, 0.5, 0.625, 0.5, 0.5261, 0.5, 0.75, 0.5, 0.875, 0.5, 0.875, 0.5, 0.75, 0.5, 0.0, 0.0, 0.0, 0.0, 0.0, 0.0, 0.0, 0.0, 0.625, 0.5, 0.5, 0.5, 0.6245, 0.5, 0.75, 0.6533, 0.6875, 0.5766, 0.6875, 0.5766, 0.75, 0.6533, 0.0, 0.0, 0.0, 0.0, 0.0, 0.0, 0.0, 0.0, 0.6875, 0.5766, 0.625, 0.5, 0.625, 0.5, 0.6875, 0.5766, 0.75, 0.6533, 0.6191, 0.6533, 0.625, 0.6533, 0.75, 0.6533, 0.875, 0.6533, 0.75, 0.6533, 0.75, 0.6533, 0.875, 0.6533, 0.875, 0.5, 0.0, 0.0, 0.0, 0.0, 0.875, 0.5, 0.624, 0.5, 0.75, 0.5, 0.75, 0.5, 0.625, 0.5, 0.625, 0.5, 0.6249, 0.5, 0.625, 0.5, 0.625, 0.5, 0.75, 0.5, 0.875, 0.5, 0.875, 0.5, 0.75, 0.5, 0.0, 0.0, 0.0, 0.0, 0.0, 0.0, 0.0, 0.0, 0.6875, 0.5766, 0.625, 0.5, 0.625, 0.5, 0.6875, 0.5766, 0.625, 0.5, 0.625, 0.5, 0.625, 0.5, 0.625, 0.5, 0.0, 0.0, 0.0, 0.0, 0.0, 0.0, 0.0, 0.0, 0.0, 0.0, 0.875, 0.6533, 0.875, 0.6533, 0.0, 0.0, 0.0, 0.0, 0.0, 0.0, 0.0, 0.0, 0.0, 0.0, 0.6249, 0.5, 0.624, 0.5, 0.625, 0.5, 0.625, 0.5, 0.0, 0.0, 0.0, 0.0, 0.0, 0.0, 0.0, 0.0, 0.75, 0.6533, 0.6875, 0.5766, 0.6875, 0.5766, 0.75, 0.6533, 0.6191, 0.6533, 0.75, 0.6533, 0.75, 0.6533, 0.625, 0.6533, 0.5962, 0.6533, 0.75, 0.6533, 0.75, 0.6533, 0.6106, 0.6533, 0.75, 0.6533, 0.6875, 0.5766, 0.6875, 0.5766, 0.75, 0.6533, 0.0, 0.0, 0.0, 0.0, 0.0, 0.0, 0.0, 0.0, 0.6245, 0.5, 0.6203, 0.5, 0.6226, 0.5, 0.6248, 0.5, 0.0, 0.0, 0.0, 0.0, 0.0, 0.0, 0.0, 0.0, 0.0, 0.0, 0.875, 0.6533, 0.875, 0.6533, 0.0, 0.0, 0.0, 0.0, 0.0, 0.0, 0.0, 0.0, 0.0, 0.0, 0.625, 0.5, 0.625, 0.5, 0.625, 0.5, 0.625, 0.5, 0.6875, 0.5766, 0.625, 0.5, 0.625, 0.5, 0.6875, 0.5766, 0.0, 0.0, 0.0, 0.0, 0.0, 0.0, 0.0, 0.0, 0.75, 0.5, 0.875, 0.5, 0.875, 0.5, 0.75, 0.5, 0.625, 0.5, 0.6245, 0.5, 0.6248, 0.5, 0.625, 0.5, 0.6203, 0.5, 0.75, 0.5, 0.75, 0.5, 0.6226, 0.5, 0.875, 0.5, 0.0, 0.0, 0.0, 0.0, 0.875, 0.5, 0.875, 0.6533, 0.75, 0.6533, 0.75, 0.6533, 0.875, 0.6533, 0.75, 0.6533, 0.5962, 0.6533, 0.6106, 0.6533, 0.75, 0.6533, 0.6106, 0.6533, 0.75, 0.6533, 0.75, 0.6533, 0.6191, 0.6533, 0.75, 0.6533, 0.6875, 0.5766, 0.6875, 0.5766, 0.75, 0.6533, 0.0, 0.0, 0.0, 0.0, 0.0, 0.0, 0.0, 0.0, 0.6248, 0.5, 0.6226, 0.5, 0.624, 0.5, 0.6249, 0.5, 0.0, 0.0, 0.0, 0.0, 0.0, 0.0, 0.0, 0.0, 0.0, 0.0, 0.875, 0.6533, 0.875, 0.6533, 0.0, 0.0, 0.0, 0.0, 0.0, 0.0, 0.0, 0.0, 0.0, 0.0, 0.625, 0.5, 0.625, 0.5, 0.625, 0.5, 0.625, 0.5, 0.6875, 0.5766, 0.625, 0.5, 0.625, 0.5, 0.6875, 0.5766, 0.0, 0.0, 0.0, 0.0, 0.0, 0.0, 0.0, 0.0, 0.75, 0.5, 0.875, 0.5, 0.875, 0.5, 0.75, 0.5, 0.625, 0.5, 0.6248, 0.5, 0.6249, 0.5, 0.625, 0.5, 0.6226, 0.5, 0.75, 0.5, 0.75, 0.5, 0.624, 0.5, 0.875, 0.5, 0.0, 0.0, 0.0, 0.0, 0.875, 0.5, 0.875, 0.6533, 0.75, 0.6533, 0.75, 0.6533, 0.875, 0.6533, 0.75, 0.6533, 0.6106, 0.6533, 0.6191, 0.6533, 0.75, 0.6533, 0.5, 0.5, 0.5, 0.5, 0.5742, 0.5, 0.625, 0.5, 0.625, 0.5, 0.5742, 0.5, 0.5, 0.5, 0.5, 0.5, 0.625, 0.5, 0.5742, 0.5, 0.5742, 0.5, 0.625, 0.5, 0.625, 0.5, 0.5742, 0.5, 0.5742, 0.5, 0.625, 0.5, 0.5, 0.5, 0.5, 0.5, 0.5742, 0.5, 0.625, 0.5, 0.625, 0.5, 0.5742, 0.5, 0.5, 0.5, 0.5, 0.5, 0.625, 0.5, 0.5742, 0.5, 0.5742, 0.5, 0.625, 0.5, 0.625, 0.5, 0.5742, 0.5, 0.5742, 0.5, 0.625, 0.5, 0.625, 0.5, 0.5941, 0.5, 0.5941, 0.5, 0.625, 0.5, 0.5, 0.5, 0.5, 0.5, 0.5941, 0.5, 0.625, 0.5, 0.625, 0.5, 0.5941, 0.5, 0.5, 0.5, 0.5, 0.5, 0.625, 0.5, 0.5941, 0.5, 0.5941, 0.5, 0.625, 0.5, 0.625, 0.5, 0.5941, 0.5, 0.5941, 0.5, 0.625, 0.5, 0.5, 0.5, 0.5, 0.5, 0.5941, 0.5, 0.625, 0.5, 0.625, 0.5, 0.5941, 0.5, 0.5, 0.5, 0.5, 0.5, 0.625, 0.5, 0.5941, 0.5, 0.5941, 0.5, 0.625, 0.5, 0.625, 0.5, 0.5741, 0.5, 0.5741, 0.5, 0.625, 0.5, 0.5, 0.5, 0.5, 0.5, 0.5741, 0.5, 0.625, 0.5, 0.625, 0.5, 0.5741, 0.5, 0.5, 0.5, 0.5, 0.5, 0.625, 0.5, 0.5741, 0.5, 0.5741, 0.5, 0.625, 0.5, 0.625, 0.5, 0.5741, 0.5, 0.5741, 0.5, 0.625, 0.5, 0.625, 0.5, 0.5741, 0.5, 0.5, 0.5, 0.5, 0.5, 0.625, 0.5, 0.5741, 0.5, 0.5741, 0.5, 0.625, 0.5, 0.5, 0.5, 0.5, 0.5, 0.5741, 0.5, 0.625, 0.5])
me_cylinder.update()

# ---- objects
ob_cylinder = bpy.data.objects.new('Cylinder', me_cylinder)

# ---- transforms, parenting, visibility, modifiers, constraints
ob_cylinder.location = (0.0, 0.0, 0.0)
_m = ob_cylinder.modifiers.new('Subdivision', 'SUBSURF')

# ---- collection membership
col_collection.objects.link(ob_cylinder)

# ---- scene / render settings (as saved in the file)
scene.frame_start = 1; scene.frame_end = 250; scene.frame_set(-2)
scene.render.engine = 'BLENDER_EEVEE_NEXT'
scene.render.bake_bias = 0.0
scene.render.bake_samples = 0
scene.cycles.sampling_pattern = 'TABULATED_SOBOL'
scene.eevee.use_volume_custom_range = False
bpy.context.view_layer.update()

# ---- added for rendering (the .blend has no active camera and no usable light): camera, sun
cam_auto = bpy.data.cameras.new('AutoCamera')
cam_auto.lens = 50.0
cam_auto.sensor_width = 36.0
cam_auto.clip_end = 1000.0
ob_auto_camera = bpy.data.objects.new('AutoCamera', cam_auto)
scene.collection.objects.link(ob_auto_camera)
ob_auto_camera.location = (26.2574, -31.7813, 17.3874)
ob_auto_camera.rotation_euler = (1.09748, -7.21219e-08, 0.694738)
scene.camera = ob_auto_camera
light_auto_sun = bpy.data.lights.new('AutoSun', 'SUN')
light_auto_sun.energy = 3.0
light_auto_sun.angle = 0.0523599
ob_auto_sun = bpy.data.objects.new('AutoSun', light_auto_sun)
scene.collection.objects.link(ob_auto_sun)
ob_auto_sun.rotation_euler = (0.872665, 0.174533, 0.523599)
bpy.context.view_layer.update()
